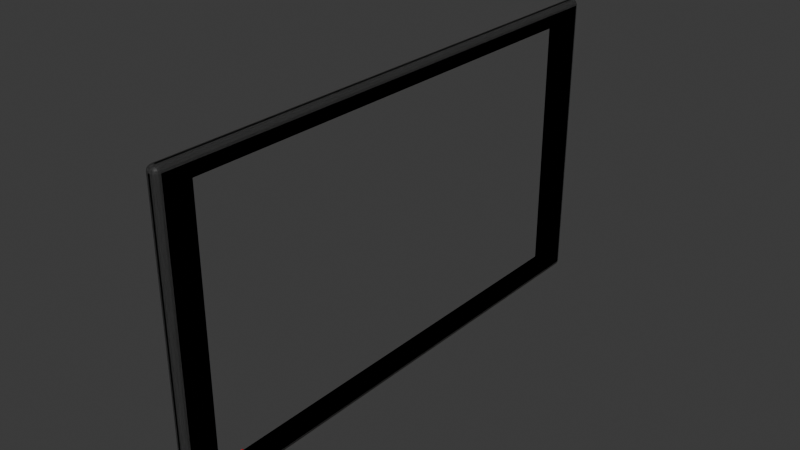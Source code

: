 # Source: computer_frame.blend  (saved by Blender 4.4.32; exported with 4.5.12 LTS)
import bpy
from mathutils import Matrix  # noqa: F401  (used for matrix-valued properties, if any)

bpy.ops.wm.read_factory_settings(use_empty=True)
scene = bpy.context.scene
scene.name = 'Scene'

# ---- collections
col_collection = bpy.data.collections.new('Collection'); scene.collection.children.link(col_collection)

# ---- materials (node trees are filled in below, after node groups)
mat_material_003 = bpy.data.materials.new('Material.003')
mat_material_002 = bpy.data.materials.new('Material.002')
mat_material_001 = bpy.data.materials.new('Material.001')

# ---- material node trees
mat_material_003.use_nodes = True; mat_material_003.node_tree.nodes.clear()
_N = mat_material_003.node_tree.nodes; _L = mat_material_003.node_tree.links
n0 = _N.new('ShaderNodeBsdfPrincipled'); n0.name = 'Principled BSDF'; n0.location = (10, 300)
n0.inputs[0].default_value = (0.06667, 0.06667, 0.06667, 1.0)
n1 = _N.new('ShaderNodeOutputMaterial'); n1.name = 'Material Output'; n1.location = (300, 300)
_L.new(n0.outputs[0], n1.inputs[0])
n1.is_active_output = True
mat_material_002.use_nodes = True; mat_material_002.node_tree.nodes.clear()
_N = mat_material_002.node_tree.nodes; _L = mat_material_002.node_tree.links
n0 = _N.new('ShaderNodeBsdfPrincipled'); n0.name = 'Principled BSDF'; n0.location = (10, 300)
n0.inputs[0].default_value = (0.0, 0.0, 0.0, 1.0)
n1 = _N.new('ShaderNodeOutputMaterial'); n1.name = 'Material Output'; n1.location = (300, 300)
_L.new(n0.outputs[0], n1.inputs[0])
n1.is_active_output = True
mat_material_001.use_nodes = True; mat_material_001.node_tree.nodes.clear()
_N = mat_material_001.node_tree.nodes; _L = mat_material_001.node_tree.links
n0 = _N.new('ShaderNodeBsdfPrincipled'); n0.name = 'Principled BSDF'; n0.location = (10, 300)
n0.inputs[0].default_value = (0.8002, 0.0, 0.002413, 1.0)
n1 = _N.new('ShaderNodeOutputMaterial'); n1.name = 'Material Output'; n1.location = (300, 300)
_L.new(n0.outputs[0], n1.inputs[0])
n1.is_active_output = True

# ---- world
world_world = bpy.data.worlds.new('World'); scene.world = world_world
world_world.use_nodes = True; world_world.node_tree.nodes.clear()
_N = world_world.node_tree.nodes; _L = world_world.node_tree.links
n0 = _N.new('ShaderNodeOutputWorld'); n0.name = 'World Output'; n0.location = (300, 300)
n1 = _N.new('ShaderNodeBackground'); n1.name = 'Background'; n1.location = (10, 300)
n1.inputs[0].default_value = (0.05088, 0.05088, 0.05088, 1.0)
_L.new(n1.outputs[0], n0.inputs[0])
n0.is_active_output = True
world_world.color = (0.05088, 0.05088, 0.05088)
world_world.sun_shadow_jitter_overblur = 0.0

# ---- meshes
me_plane_004 = bpy.data.meshes.new('Plane.004')
me_plane_004.from_pydata([(0.01393, -3.95, 2.268), (0.01393, -4.033, 2.186), (0.09653, -3.95, 2.186), (0.01393, -3.982, 2.262), (0.01393, -4.009, 2.244), (0.04554, -3.95, 2.262), (0.04633, -3.983, 2.254), (0.04468, -4.004, 2.24), (0.06162, -3.998, 2.233), (0.04554, -4.027, 2.186), (0.07233, -4.009, 2.186), (0.01393, -4.027, 2.217), (0.04633, -4.019, 2.218), (0.06813, -4.004, 2.216), (0.09024, -3.95, 2.217), (0.07233, -3.95, 2.244), (0.09024, -3.982, 2.186), (0.08265, -3.983, 2.218), (0.06813, -3.981, 2.24), (0.01393, -4.033, -2.186), (0.01393, -3.95, -2.268), (0.09653, -3.95, -2.186), (0.01393, -4.027, -2.217), (0.01393, -4.009, -2.244), (0.04554, -4.027, -2.186), (0.04633, -4.019, -2.218), (0.04468, -4.004, -2.24), (0.06162, -3.998, -2.233), (0.04554, -3.95, -2.262), (0.07233, -3.95, -2.244), (0.01393, -3.982, -2.262), (0.04633, -3.983, -2.254), (0.06813, -3.981, -2.24), (0.09024, -3.982, -2.186), (0.07233, -4.009, -2.186), (0.09024, -3.95, -2.217), (0.08265, -3.983, -2.218), (0.06813, -4.004, -2.216), (0.01393, 3.95, 2.268), (0.09653, 3.95, 2.186), (0.01393, 4.033, 2.186), (0.04554, 3.95, 2.262), (0.07233, 3.95, 2.244), (0.01393, 3.982, 2.262), (0.04633, 3.983, 2.254), (0.06813, 3.981, 2.24), (0.06162, 3.998, 2.233), (0.09024, 3.982, 2.186), (0.07233, 4.009, 2.186), (0.09024, 3.95, 2.217), (0.08265, 3.983, 2.218), (0.06813, 4.004, 2.216), (0.01393, 4.027, 2.217), (0.01393, 4.009, 2.244), (0.04554, 4.027, 2.186), (0.04633, 4.019, 2.218), (0.04468, 4.004, 2.24), (0.01393, 3.95, -2.268), (0.01393, 4.033, -2.186), (0.09653, 3.95, -2.186), (0.01393, 3.982, -2.262), (0.01393, 4.009, -2.244), (0.04554, 3.95, -2.262), (0.04633, 3.983, -2.254), (0.04468, 4.004, -2.24), (0.06162, 3.998, -2.233), (0.04554, 4.027, -2.186), (0.07233, 4.009, -2.186), (0.01393, 4.027, -2.217), (0.04633, 4.019, -2.218), (0.06813, 4.004, -2.216), (0.09024, 3.95, -2.217), (0.07233, 3.95, -2.244), (0.09024, 3.982, -2.186), (0.08265, 3.983, -2.218), (0.06813, 3.981, -2.24), (-0.01393, -3.95, 2.268), (-0.09653, -3.95, 2.186), (-0.01393, -4.033, 2.186), (-0.04554, -3.95, 2.262), (-0.07233, -3.95, 2.244), (-0.01393, -3.982, 2.262), (-0.04633, -3.983, 2.254), (-0.06813, -3.981, 2.24), (-0.06162, -3.998, 2.233), (-0.09024, -3.982, 2.186), (-0.07233, -4.009, 2.186), (-0.09024, -3.95, 2.217), (-0.08265, -3.983, 2.218), (-0.06813, -4.004, 2.216), (-0.01393, -4.027, 2.217), (-0.01393, -4.009, 2.244), (-0.04554, -4.027, 2.186), (-0.04633, -4.019, 2.218), (-0.04468, -4.004, 2.24), (-0.01393, -4.033, -2.186), (-0.09653, -3.95, -2.186), (-0.01393, -3.95, -2.268), (-0.04554, -4.027, -2.186), (-0.07233, -4.009, -2.186), (-0.01393, -4.027, -2.217), (-0.04633, -4.019, -2.218), (-0.06813, -4.004, -2.216), (-0.06162, -3.998, -2.233), (-0.09024, -3.95, -2.217), (-0.07233, -3.95, -2.244), (-0.09024, -3.982, -2.186), (-0.08265, -3.983, -2.218), (-0.06813, -3.981, -2.24), (-0.01393, -3.982, -2.262), (-0.01393, -4.009, -2.244), (-0.04554, -3.95, -2.262), (-0.04633, -3.983, -2.254), (-0.04468, -4.004, -2.24), (-0.01393, 3.95, 2.268), (-0.01393, 4.033, 2.186), (-0.09653, 3.95, 2.186), (-0.01393, 3.982, 2.262), (-0.01393, 4.009, 2.244), (-0.04554, 3.95, 2.262), (-0.04633, 3.983, 2.254), (-0.04468, 4.004, 2.24), (-0.06162, 3.998, 2.233), (-0.04554, 4.027, 2.186), (-0.07233, 4.009, 2.186), (-0.01393, 4.027, 2.217), (-0.04633, 4.019, 2.218), (-0.06813, 4.004, 2.216), (-0.09024, 3.95, 2.217), (-0.07233, 3.95, 2.244), (-0.09024, 3.982, 2.186), (-0.08265, 3.983, 2.218), (-0.06813, 3.981, 2.24), (-0.01393, 3.95, -2.268), (-0.09653, 3.95, -2.186), (-0.01393, 4.033, -2.186), (-0.04554, 3.95, -2.262), (-0.07233, 3.95, -2.244), (-0.01393, 3.982, -2.262), (-0.04633, 3.983, -2.254), (-0.06813, 3.981, -2.24), (-0.06162, 3.998, -2.233), (-0.09024, 3.982, -2.186), (-0.07233, 4.009, -2.186), (-0.09024, 3.95, -2.217), (-0.08265, 3.983, -2.218), (-0.06813, 4.004, -2.216), (-0.01393, 4.027, -2.217), (-0.01393, 4.009, -2.244), (-0.04554, 4.027, -2.186), (-0.04633, 4.019, -2.218), (-0.04468, 4.004, -2.24), (0.09653, -3.556, -2.0), (0.09653, 3.556, -2.0), (0.09653, -3.556, 2.0), (0.09653, 3.556, 2.0), (-0.09653, -3.556, 2.0), (-0.09653, 3.556, 2.0), (-0.09653, -3.556, -2.0), (-0.09653, 3.556, -2.0)], [], [(19, 1, 78, 95), (2, 21, 59, 39, 155, 153, 152, 154), (155, 39, 2, 154), (57, 20, 97, 133), (40, 58, 135, 115), (158, 96, 77, 116, 134, 159, 157, 156), (134, 96, 158, 159), (0, 3, 6, 5), (3, 4, 7, 6), (5, 6, 18, 15), (6, 7, 8, 18), (1, 9, 12, 11), (9, 10, 13, 12), (11, 12, 7, 4), (12, 13, 8, 7), (2, 14, 17, 16), (14, 15, 18, 17), (16, 17, 13, 10), (17, 18, 8, 13), (19, 22, 25, 24), (22, 23, 26, 25), (24, 25, 37, 34), (25, 26, 27, 37), (20, 28, 31, 30), (28, 29, 32, 31), (30, 31, 26, 23), (31, 32, 27, 26), (21, 33, 36, 35), (33, 34, 37, 36), (35, 36, 32, 29), (36, 37, 27, 32), (38, 41, 44, 43), (41, 42, 45, 44), (43, 44, 56, 53), (44, 45, 46, 56), (39, 47, 50, 49), (47, 48, 51, 50), (49, 50, 45, 42), (50, 51, 46, 45), (40, 52, 55, 54), (52, 53, 56, 55), (54, 55, 51, 48), (55, 56, 46, 51), (57, 60, 63, 62), (60, 61, 64, 63), (62, 63, 75, 72), (63, 64, 65, 75), (58, 66, 69, 68), (66, 67, 70, 69), (68, 69, 64, 61), (69, 70, 65, 64), (59, 71, 74, 73), (71, 72, 75, 74), (73, 74, 70, 67), (74, 75, 65, 70), (76, 79, 82, 81), (79, 80, 83, 82), (81, 82, 94, 91), (82, 83, 84, 94), (77, 85, 88, 87), (85, 86, 89, 88), (87, 88, 83, 80), (88, 89, 84, 83), (78, 90, 93, 92), (90, 91, 94, 93), (92, 93, 89, 86), (93, 94, 84, 89), (95, 98, 101, 100), (98, 99, 102, 101), (100, 101, 113, 110), (101, 102, 103, 113), (96, 104, 107, 106), (104, 105, 108, 107), (106, 107, 102, 99), (107, 108, 103, 102), (97, 109, 112, 111), (109, 110, 113, 112), (111, 112, 108, 105), (112, 113, 103, 108), (114, 117, 120, 119), (117, 118, 121, 120), (119, 120, 132, 129), (120, 121, 122, 132), (115, 123, 126, 125), (123, 124, 127, 126), (125, 126, 121, 118), (126, 127, 122, 121), (116, 128, 131, 130), (128, 129, 132, 131), (130, 131, 127, 124), (131, 132, 122, 127), (133, 136, 139, 138), (136, 137, 140, 139), (138, 139, 151, 148), (139, 140, 141, 151), (134, 142, 145, 144), (142, 143, 146, 145), (144, 145, 140, 137), (145, 146, 141, 140), (135, 147, 150, 149), (147, 148, 151, 150), (149, 150, 146, 143), (150, 151, 141, 146), (38, 0, 5, 41), (41, 5, 15, 42), (42, 15, 14, 49), (49, 14, 2, 39), (1, 19, 24, 9), (9, 24, 34, 10), (10, 34, 33, 16), (16, 33, 21, 2), (20, 57, 62, 28), (28, 62, 72, 29), (29, 72, 71, 35), (35, 71, 59, 21), (58, 40, 54, 66), (66, 54, 48, 67), (67, 48, 47, 73), (73, 47, 39, 59), (116, 77, 87, 128), (128, 87, 80, 129), (129, 80, 79, 119), (119, 79, 76, 114), (77, 96, 106, 85), (85, 106, 99, 86), (86, 99, 98, 92), (92, 98, 95, 78), (96, 134, 144, 104), (104, 144, 137, 105), (105, 137, 136, 111), (111, 136, 133, 97), (134, 116, 130, 142), (142, 130, 124, 143), (143, 124, 123, 149), (149, 123, 115, 135), (0, 76, 81, 3), (3, 81, 91, 4), (4, 91, 90, 11), (11, 90, 78, 1), (19, 95, 100, 22), (22, 100, 110, 23), (23, 110, 109, 30), (30, 109, 97, 20), (40, 115, 125, 52), (52, 125, 118, 53), (53, 118, 117, 43), (43, 117, 114, 38), (57, 133, 138, 60), (60, 138, 148, 61), (61, 148, 147, 68), (68, 147, 135, 58), (0, 38, 114, 76), (157, 155, 154, 156), (156, 154, 152, 158), (158, 152, 153, 159), (153, 155, 157, 159)])
_uv = me_plane_004.uv_layers.new(name='UVMap')
_uv.uv.foreach_set('vector', [0.9818, 0.0, 0.01821, 0.0, 0.01821, 0.0, 0.9818, 0.0, 0.01821, 0.01024, 0.9818, 0.01024, 0.9818, 0.9898, 0.01821, 0.9898, 0.05912, 0.9409, 0.9409, 0.9409, 0.9409, 0.05912, 0.05912, 0.05912, 0.05912, 0.9409, 0.01821, 0.9898, 0.01821, 0.01024, 0.05912, 0.05912, 1.0, 0.9898, 1.0, 0.01024, 1.0, 0.01024, 1.0, 0.9898, 0.01821, 1.0, 0.9818, 1.0, 0.9818, 1.0, 0.01821, 1.0, 0.9409, 0.05912, 0.9818, 0.01024, 0.01821, 0.01024, 0.01821, 0.9898, 0.9818, 0.9898, 0.9409, 0.9409, 0.05912, 0.9409, 0.05912, 0.05912, 0.9818, 0.9898, 0.9818, 0.01024, 0.9409, 0.05912, 0.9409, 0.9409, 0.0, 0.01024, 0.0, 0.006322, 0.0, 0.006224, 0.0, 0.01024, 0.0, 0.006322, 0.0, 0.0, 0.0, 0.0, 0.0, 0.006224, 0.0, 0.01024, 0.0, 0.006224, 0.0, 0.006428, 0.0, 0.01024, 0.0, 0.006224, 0.0, 0.0, 0.002565, 0.001443, 0.0, 0.006428, 0.01821, 0.0, 0.01821, 0.0, 0.01107, 0.0, 0.01124, 0.0, 0.01821, 0.0, 0.01821, 0.0, 0.01143, 0.0, 0.01107, 0.0, 0.01124, 0.0, 0.01107, 0.0, 0.0, 0.0, 0.0, 0.0, 0.01107, 0.0, 0.01143, 0.0, 0.002565, 0.001443, 0.0, 0.0, 0.01821, 0.01024, 0.01124, 0.01024, 0.01107, 0.006224, 0.01821, 0.006322, 0.01124, 0.01024, 0.0, 0.01024, 0.0, 0.006428, 0.01107, 0.006224, 0.01821, 0.006322, 0.01107, 0.006224, 0.01143, 0.0, 0.01821, 0.0, 0.01107, 0.006224, 0.0, 0.006428, 0.002565, 0.001443, 0.01143, 0.0, 0.9818, 0.0, 0.9888, 0.0, 0.9889, 0.0, 0.9818, 0.0, 0.9888, 0.0, 1.0, 0.0, 1.0, 0.0, 0.9889, 0.0, 0.9818, 0.0, 0.9889, 0.0, 0.9886, 0.0, 0.9818, 0.0, 0.9889, 0.0, 1.0, 0.0, 0.9974, 0.001443, 0.9886, 0.0, 1.0, 0.01024, 1.0, 0.01024, 1.0, 0.006224, 1.0, 0.006322, 1.0, 0.01024, 1.0, 0.01024, 1.0, 0.006428, 1.0, 0.006224, 1.0, 0.006322, 1.0, 0.006224, 1.0, 0.0, 1.0, 0.0, 1.0, 0.006224, 1.0, 0.006428, 0.9974, 0.001443, 1.0, 0.0, 0.9818, 0.01024, 0.9818, 0.006322, 0.9889, 0.006224, 0.9888, 0.01024, 0.9818, 0.006322, 0.9818, 0.0, 0.9886, 0.0, 0.9889, 0.006224, 0.9888, 0.01024, 0.9889, 0.006224, 1.0, 0.006428, 1.0, 0.01024, 0.9889, 0.006224, 0.9886, 0.0, 0.9974, 0.001443, 1.0, 0.006428, 0.0, 0.9898, 0.0, 0.9898, 0.0, 0.9938, 0.0, 0.9937, 0.0, 0.9898, 0.0, 0.9898, 0.0, 0.9936, 0.0, 0.9938, 0.0, 0.9937, 0.0, 0.9938, 0.0, 1.0, 0.0, 1.0, 0.0, 0.9938, 0.0, 0.9936, 0.002565, 0.9986, 0.0, 1.0, 0.01821, 0.9898, 0.01821, 0.9937, 0.01107, 0.9938, 0.01124, 0.9898, 0.01821, 0.9937, 0.01821, 1.0, 0.01143, 1.0, 0.01107, 0.9938, 0.01124, 0.9898, 0.01107, 0.9938, 0.0, 0.9936, 0.0, 0.9898, 0.01107, 0.9938, 0.01143, 1.0, 0.002565, 0.9986, 0.0, 0.9936, 0.01821, 1.0, 0.01124, 1.0, 0.01107, 1.0, 0.01821, 1.0, 0.01124, 1.0, 0.0, 1.0, 0.0, 1.0, 0.01107, 1.0, 0.01821, 1.0, 0.01107, 1.0, 0.01143, 1.0, 0.01821, 1.0, 0.01107, 1.0, 0.0, 1.0, 0.002565, 0.9986, 0.01143, 1.0, 1.0, 0.9898, 1.0, 0.9937, 1.0, 0.9938, 1.0, 0.9898, 1.0, 0.9937, 1.0, 1.0, 1.0, 1.0, 1.0, 0.9938, 1.0, 0.9898, 1.0, 0.9938, 1.0, 0.9936, 1.0, 0.9898, 1.0, 0.9938, 1.0, 1.0, 0.9974, 0.9986, 1.0, 0.9936, 0.9818, 1.0, 0.9818, 1.0, 0.9889, 1.0, 0.9888, 1.0, 0.9818, 1.0, 0.9818, 1.0, 0.9886, 1.0, 0.9889, 1.0, 0.9888, 1.0, 0.9889, 1.0, 1.0, 1.0, 1.0, 1.0, 0.9889, 1.0, 0.9886, 1.0, 0.9974, 0.9986, 1.0, 1.0, 0.9818, 0.9898, 0.9888, 0.9898, 0.9889, 0.9938, 0.9818, 0.9937, 0.9888, 0.9898, 1.0, 0.9898, 1.0, 0.9936, 0.9889, 0.9938, 0.9818, 0.9937, 0.9889, 0.9938, 0.9886, 1.0, 0.9818, 1.0, 0.9889, 0.9938, 1.0, 0.9936, 0.9974, 0.9986, 0.9886, 1.0, 0.0, 0.01024, 0.0, 0.01024, 0.0, 0.006224, 0.0, 0.006322, 0.0, 0.01024, 0.0, 0.01024, 0.0, 0.006428, 0.0, 0.006224, 0.0, 0.006322, 0.0, 0.006224, 0.0, 0.0, 0.0, 0.0, 0.0, 0.006224, 0.0, 0.006428, 0.002565, 0.001443, 0.0, 0.0, 0.01821, 0.01024, 0.01821, 0.006322, 0.01107, 0.006224, 0.01124, 0.01024, 0.01821, 0.006322, 0.01821, 0.0, 0.01143, 0.0, 0.01107, 0.006224, 0.01124, 0.01024, 0.01107, 0.006224, 0.0, 0.006428, 0.0, 0.01024, 0.01107, 0.006224, 0.01143, 0.0, 0.002565, 0.001443, 0.0, 0.006428, 0.01821, 0.0, 0.01124, 0.0, 0.01107, 0.0, 0.01821, 0.0, 0.01124, 0.0, 0.0, 0.0, 0.0, 0.0, 0.01107, 0.0, 0.01821, 0.0, 0.01107, 0.0, 0.01143, 0.0, 0.01821, 0.0, 0.01107, 0.0, 0.0, 0.0, 0.002565, 0.001443, 0.01143, 0.0, 0.9818, 0.0, 0.9818, 0.0, 0.9889, 0.0, 0.9888, 0.0, 0.9818, 0.0, 0.9818, 0.0, 0.9886, 0.0, 0.9889, 0.0, 0.9888, 0.0, 0.9889, 0.0, 1.0, 0.0, 1.0, 0.0, 0.9889, 0.0, 0.9886, 0.0, 0.9974, 0.001443, 1.0, 0.0, 0.9818, 0.01024, 0.9888, 0.01024, 0.9889, 0.006224, 0.9818, 0.006322, 0.9888, 0.01024, 1.0, 0.01024, 1.0, 0.006428, 0.9889, 0.006224, 0.9818, 0.006322, 0.9889, 0.006224, 0.9886, 0.0, 0.9818, 0.0, 0.9889, 0.006224, 1.0, 0.006428, 0.9974, 0.001443, 0.9886, 0.0, 1.0, 0.01024, 1.0, 0.006322, 1.0, 0.006224, 1.0, 0.01024, 1.0, 0.006322, 1.0, 0.0, 1.0, 0.0, 1.0, 0.006224, 1.0, 0.01024, 1.0, 0.006224, 1.0, 0.006428, 1.0, 0.01024, 1.0, 0.006224, 1.0, 0.0, 0.9974, 0.001443, 1.0, 0.006428, 0.0, 0.9898, 0.0, 0.9937, 0.0, 0.9938, 0.0, 0.9898, 0.0, 0.9937, 0.0, 1.0, 0.0, 1.0, 0.0, 0.9938, 0.0, 0.9898, 0.0, 0.9938, 0.0, 0.9936, 0.0, 0.9898, 0.0, 0.9938, 0.0, 1.0, 0.002565, 0.9986, 0.0, 0.9936, 0.01821, 1.0, 0.01821, 1.0, 0.01107, 1.0, 0.01124, 1.0, 0.01821, 1.0, 0.01821, 1.0, 0.01143, 1.0, 0.01107, 1.0, 0.01124, 1.0, 0.01107, 1.0, 0.0, 1.0, 0.0, 1.0, 0.01107, 1.0, 0.01143, 1.0, 0.002565, 0.9986, 0.0, 1.0, 0.01821, 0.9898, 0.01124, 0.9898, 0.01107, 0.9938, 0.01821, 0.9937, 0.01124, 0.9898, 0.0, 0.9898, 0.0, 0.9936, 0.01107, 0.9938, 0.01821, 0.9937, 0.01107, 0.9938, 0.01143, 1.0, 0.01821, 1.0, 0.01107, 0.9938, 0.0, 0.9936, 0.002565, 0.9986, 0.01143, 1.0, 1.0, 0.9898, 1.0, 0.9898, 1.0, 0.9938, 1.0, 0.9937, 1.0, 0.9898, 1.0, 0.9898, 1.0, 0.9936, 1.0, 0.9938, 1.0, 0.9937, 1.0, 0.9938, 1.0, 1.0, 1.0, 1.0, 1.0, 0.9938, 1.0, 0.9936, 0.9974, 0.9986, 1.0, 1.0, 0.9818, 0.9898, 0.9818, 0.9937, 0.9889, 0.9938, 0.9888, 0.9898, 0.9818, 0.9937, 0.9818, 1.0, 0.9886, 1.0, 0.9889, 0.9938, 0.9888, 0.9898, 0.9889, 0.9938, 1.0, 0.9936, 1.0, 0.9898, 0.9889, 0.9938, 0.9886, 1.0, 0.9974, 0.9986, 1.0, 0.9936, 0.9818, 1.0, 0.9888, 1.0, 0.9889, 1.0, 0.9818, 1.0, 0.9888, 1.0, 1.0, 1.0, 1.0, 1.0, 0.9889, 1.0, 0.9818, 1.0, 0.9889, 1.0, 0.9886, 1.0, 0.9818, 1.0, 0.9889, 1.0, 1.0, 1.0, 0.9974, 0.9986, 0.9886, 1.0, 0.0, 0.9898, 0.0, 0.01024, 0.0, 0.01024, 0.0, 0.9898, 0.0, 0.9898, 0.0, 0.01024, 0.0, 0.01024, 0.0, 0.9898, 0.0, 0.9898, 0.0, 0.01024, 0.01124, 0.01024, 0.01124, 0.9898, 0.01124, 0.9898, 0.01124, 0.01024, 0.01821, 0.01024, 0.01821, 0.9898, 0.01821, 0.0, 0.9818, 0.0, 0.9818, 0.0, 0.01821, 0.0, 0.01821, 0.0, 0.9818, 0.0, 0.9818, 0.0, 0.01821, 0.0, 0.01821, 0.0, 0.9818, 0.0, 0.9818, 0.006322, 0.01821, 0.006322, 0.01821, 0.006322, 0.9818, 0.006322, 0.9818, 0.01024, 0.01821, 0.01024, 1.0, 0.01024, 1.0, 0.9898, 1.0, 0.9898, 1.0, 0.01024, 1.0, 0.01024, 1.0, 0.9898, 1.0, 0.9898, 1.0, 0.01024, 1.0, 0.01024, 1.0, 0.9898, 0.9888, 0.9898, 0.9888, 0.01024, 0.9888, 0.01024, 0.9888, 0.9898, 0.9818, 0.9898, 0.9818, 0.01024, 0.9818, 1.0, 0.01821, 1.0, 0.01821, 1.0, 0.9818, 1.0, 0.9818, 1.0, 0.01821, 1.0, 0.01821, 1.0, 0.9818, 1.0, 0.9818, 1.0, 0.01821, 1.0, 0.01821, 0.9937, 0.9818, 0.9937, 0.9818, 0.9937, 0.01821, 0.9937, 0.01821, 0.9898, 0.9818, 0.9898, 0.01821, 0.9898, 0.01821, 0.01024, 0.01124, 0.01024, 0.01124, 0.9898, 0.01124, 0.9898, 0.01124, 0.01024, 0.0, 0.01024, 0.0, 0.9898, 0.0, 0.9898, 0.0, 0.01024, 0.0, 0.01024, 0.0, 0.9898, 0.0, 0.9898, 0.0, 0.01024, 0.0, 0.01024, 0.0, 0.9898, 0.01821, 0.01024, 0.9818, 0.01024, 0.9818, 0.006322, 0.01821, 0.006322, 0.01821, 0.006322, 0.9818, 0.006322, 0.9818, 0.0, 0.01821, 0.0, 0.01821, 0.0, 0.9818, 0.0, 0.9818, 0.0, 0.01821, 0.0, 0.01821, 0.0, 0.9818, 0.0, 0.9818, 0.0, 0.01821, 0.0, 0.9818, 0.01024, 0.9818, 0.9898, 0.9888, 0.9898, 0.9888, 0.01024, 0.9888, 0.01024, 0.9888, 0.9898, 1.0, 0.9898, 1.0, 0.01024, 1.0, 0.01024, 1.0, 0.9898, 1.0, 0.9898, 1.0, 0.01024, 1.0, 0.01024, 1.0, 0.9898, 1.0, 0.9898, 1.0, 0.01024, 0.9818, 0.9898, 0.01821, 0.9898, 0.01821, 0.9937, 0.9818, 0.9937, 0.9818, 0.9937, 0.01821, 0.9937, 0.01821, 1.0, 0.9818, 1.0, 0.9818, 1.0, 0.01821, 1.0, 0.01821, 1.0, 0.9818, 1.0, 0.9818, 1.0, 0.01821, 1.0, 0.01821, 1.0, 0.9818, 1.0, 0.0, 0.01024, 0.0, 0.01024, 0.0, 0.006322, 0.0, 0.006322, 0.0, 0.006322, 0.0, 0.006322, 0.0, 0.0, 0.0, 0.0, 0.0, 0.0, 0.0, 0.0, 0.01124, 0.0, 0.01124, 0.0, 0.01124, 0.0, 0.01124, 0.0, 0.01821, 0.0, 0.01821, 0.0, 0.9818, 0.0, 0.9818, 0.0, 0.9888, 0.0, 0.9888, 0.0, 0.9888, 0.0, 0.9888, 0.0, 1.0, 0.0, 1.0, 0.0, 1.0, 0.0, 1.0, 0.0, 1.0, 0.006322, 1.0, 0.006322, 1.0, 0.006322, 1.0, 0.006322, 1.0, 0.01024, 1.0, 0.01024, 0.01821, 1.0, 0.01821, 1.0, 0.01124, 1.0, 0.01124, 1.0, 0.01124, 1.0, 0.01124, 1.0, 0.0, 1.0, 0.0, 1.0, 0.0, 1.0, 0.0, 1.0, 0.0, 0.9937, 0.0, 0.9937, 0.0, 0.9937, 0.0, 0.9937, 0.0, 0.9898, 0.0, 0.9898, 1.0, 0.9898, 1.0, 0.9898, 1.0, 0.9937, 1.0, 0.9937, 1.0, 0.9937, 1.0, 0.9937, 1.0, 1.0, 1.0, 1.0, 1.0, 1.0, 1.0, 1.0, 0.9888, 1.0, 0.9888, 1.0, 0.9888, 1.0, 0.9888, 1.0, 0.9818, 1.0, 0.9818, 1.0, 0.0, 0.01024, 0.0, 0.9898, 0.0, 0.9898, 0.0, 0.01024, 0.0, 1.0, 0.0, 1.0, 0.0, 0.0, 0.0, 0.0, 0.0, 0.0, 0.0, 0.0, 1.0, 0.0, 1.0, 0.0, 1.0, 0.0, 1.0, 0.0, 1.0, 1.0, 1.0, 1.0, 1.0, 1.0, 0.0, 1.0, 0.0, 1.0, 1.0, 1.0])
me_plane_004.materials.append(mat_material_003)
me_plane_004.update()
me_cylinder = bpy.data.meshes.new('Cylinder')
me_cylinder.from_pydata([(0.0, 1.0, -1.0), (0.0, 1.0, 1.0), (0.1951, 0.9808, -1.0), (0.1951, 0.9808, 1.0), (0.3827, 0.9239, -1.0), (0.3827, 0.9239, 1.0), (0.5556, 0.8315, -1.0), (0.5556, 0.8315, 1.0), (0.7071, 0.7071, -1.0), (0.7071, 0.7071, 1.0), (0.8315, 0.5556, -1.0), (0.8315, 0.5556, 1.0), (0.9239, 0.3827, -1.0), (0.9239, 0.3827, 1.0), (0.9808, 0.1951, -1.0), (0.9808, 0.1951, 1.0), (1.0, 0.0, -1.0), (1.0, 0.0, 1.0), (0.9808, -0.1951, -1.0), (0.9808, -0.1951, 1.0), (0.9239, -0.3827, -1.0), (0.9239, -0.3827, 1.0), (0.8315, -0.5556, -1.0), (0.8315, -0.5556, 1.0), (0.7071, -0.7071, -1.0), (0.7071, -0.7071, 1.0), (0.5556, -0.8315, -1.0), (0.5556, -0.8315, 1.0), (0.3827, -0.9239, -1.0), (0.3827, -0.9239, 1.0), (0.1951, -0.9808, -1.0), (0.1951, -0.9808, 1.0), (0.0, -1.0, -1.0), (0.0, -1.0, 1.0), (-0.1951, -0.9808, -1.0), (-0.1951, -0.9808, 1.0), (-0.3827, -0.9239, -1.0), (-0.3827, -0.9239, 1.0), (-0.5556, -0.8315, -1.0), (-0.5556, -0.8315, 1.0), (-0.7071, -0.7071, -1.0), (-0.7071, -0.7071, 1.0), (-0.8315, -0.5556, -1.0), (-0.8315, -0.5556, 1.0), (-0.9239, -0.3827, -1.0), (-0.9239, -0.3827, 1.0), (-0.9808, -0.1951, -1.0), (-0.9808, -0.1951, 1.0), (-1.0, 0.0, -1.0), (-1.0, 0.0, 1.0), (-0.9808, 0.1951, -1.0), (-0.9808, 0.1951, 1.0), (-0.9239, 0.3827, -1.0), (-0.9239, 0.3827, 1.0), (-0.8315, 0.5556, -1.0), (-0.8315, 0.5556, 1.0), (-0.7071, 0.7071, -1.0), (-0.7071, 0.7071, 1.0), (-0.5556, 0.8315, -1.0), (-0.5556, 0.8315, 1.0), (-0.3827, 0.9239, -1.0), (-0.3827, 0.9239, 1.0), (-0.1951, 0.9808, -1.0), (-0.1951, 0.9808, 1.0)], [], [(0, 1, 3, 2), (2, 3, 5, 4), (4, 5, 7, 6), (6, 7, 9, 8), (8, 9, 11, 10), (10, 11, 13, 12), (12, 13, 15, 14), (14, 15, 17, 16), (16, 17, 19, 18), (18, 19, 21, 20), (20, 21, 23, 22), (22, 23, 25, 24), (24, 25, 27, 26), (26, 27, 29, 28), (28, 29, 31, 30), (30, 31, 33, 32), (32, 33, 35, 34), (34, 35, 37, 36), (36, 37, 39, 38), (38, 39, 41, 40), (40, 41, 43, 42), (42, 43, 45, 44), (44, 45, 47, 46), (46, 47, 49, 48), (48, 49, 51, 50), (50, 51, 53, 52), (52, 53, 55, 54), (54, 55, 57, 56), (56, 57, 59, 58), (58, 59, 61, 60), (3, 1, 63, 61, 59, 57, 55, 53, 51, 49, 47, 45, 43, 41, 39, 37, 35, 33, 31, 29, 27, 25, 23, 21, 19, 17, 15, 13, 11, 9, 7, 5), (60, 61, 63, 62), (62, 63, 1, 0), (0, 2, 4, 6, 8, 10, 12, 14, 16, 18, 20, 22, 24, 26, 28, 30, 32, 34, 36, 38, 40, 42, 44, 46, 48, 50, 52, 54, 56, 58, 60, 62)])
_uv = me_cylinder.uv_layers.new(name='UVMap')
_uv.uv.foreach_set('vector', [1.0, 0.5, 1.0, 1.0, 0.9688, 1.0, 0.9688, 0.5, 0.9688, 0.5, 0.9688, 1.0, 0.9375, 1.0, 0.9375, 0.5, 0.9375, 0.5, 0.9375, 1.0, 0.9062, 1.0, 0.9062, 0.5, 0.9062, 0.5, 0.9062, 1.0, 0.875, 1.0, 0.875, 0.5, 0.875, 0.5, 0.875, 1.0, 0.8438, 1.0, 0.8438, 0.5, 0.8438, 0.5, 0.8438, 1.0, 0.8125, 1.0, 0.8125, 0.5, 0.8125, 0.5, 0.8125, 1.0, 0.7812, 1.0, 0.7812, 0.5, 0.7812, 0.5, 0.7812, 1.0, 0.75, 1.0, 0.75, 0.5, 0.75, 0.5, 0.75, 1.0, 0.7188, 1.0, 0.7188, 0.5, 0.7188, 0.5, 0.7188, 1.0, 0.6875, 1.0, 0.6875, 0.5, 0.6875, 0.5, 0.6875, 1.0, 0.6562, 1.0, 0.6562, 0.5, 0.6562, 0.5, 0.6562, 1.0, 0.625, 1.0, 0.625, 0.5, 0.625, 0.5, 0.625, 1.0, 0.5938, 1.0, 0.5938, 0.5, 0.5938, 0.5, 0.5938, 1.0, 0.5625, 1.0, 0.5625, 0.5, 0.5625, 0.5, 0.5625, 1.0, 0.5312, 1.0, 0.5312, 0.5, 0.5312, 0.5, 0.5312, 1.0, 0.5, 1.0, 0.5, 0.5, 0.5, 0.5, 0.5, 1.0, 0.4688, 1.0, 0.4688, 0.5, 0.4688, 0.5, 0.4688, 1.0, 0.4375, 1.0, 0.4375, 0.5, 0.4375, 0.5, 0.4375, 1.0, 0.4062, 1.0, 0.4062, 0.5, 0.4062, 0.5, 0.4062, 1.0, 0.375, 1.0, 0.375, 0.5, 0.375, 0.5, 0.375, 1.0, 0.3438, 1.0, 0.3438, 0.5, 0.3438, 0.5, 0.3438, 1.0, 0.3125, 1.0, 0.3125, 0.5, 0.3125, 0.5, 0.3125, 1.0, 0.2812, 1.0, 0.2812, 0.5, 0.2812, 0.5, 0.2812, 1.0, 0.25, 1.0, 0.25, 0.5, 0.25, 0.5, 0.25, 1.0, 0.2188, 1.0, 0.2188, 0.5, 0.2188, 0.5, 0.2188, 1.0, 0.1875, 1.0, 0.1875, 0.5, 0.1875, 0.5, 0.1875, 1.0, 0.1562, 1.0, 0.1562, 0.5, 0.1562, 0.5, 0.1562, 1.0, 0.125, 1.0, 0.125, 0.5, 0.125, 0.5, 0.125, 1.0, 0.09375, 1.0, 0.09375, 0.5, 0.09375, 0.5, 0.09375, 1.0, 0.0625, 1.0, 0.0625, 0.5, 0.2968, 0.4854, 0.25, 0.49, 0.2032, 0.4854, 0.1582, 0.4717, 0.1167, 0.4496, 0.08029, 0.4197, 0.05045, 0.3833, 0.02827, 0.3418, 0.01461, 0.2968, 0.01, 0.25, 0.01461, 0.2032, 0.02827, 0.1582, 0.05045, 0.1167, 0.08029, 0.08029, 0.1167, 0.05045, 0.1582, 0.02827, 0.2032, 0.01461, 0.25, 0.01, 0.2968, 0.01461, 0.3418, 0.02827, 0.3833, 0.05045, 0.4197, 0.08029, 0.4496, 0.1167, 0.4717, 0.1582, 0.4854, 0.2032, 0.49, 0.25, 0.4854, 0.2968, 0.4717, 0.3418, 0.4496, 0.3833, 0.4197, 0.4197, 0.3833, 0.4496, 0.3418, 0.4717, 0.0625, 0.5, 0.0625, 1.0, 0.03125, 1.0, 0.03125, 0.5, 0.03125, 0.5, 0.03125, 1.0, 0.0, 1.0, 0.0, 0.5, 0.75, 0.49, 0.7968, 0.4854, 0.8418, 0.4717, 0.8833, 0.4496, 0.9197, 0.4197, 0.9496, 0.3833, 0.9717, 0.3418, 0.9854, 0.2968, 0.99, 0.25, 0.9854, 0.2032, 0.9717, 0.1582, 0.9496, 0.1167, 0.9197, 0.08029, 0.8833, 0.05045, 0.8418, 0.02827, 0.7968, 0.01461, 0.75, 0.01, 0.7032, 0.01461, 0.6582, 0.02827, 0.6167, 0.05045, 0.5803, 0.08029, 0.5504, 0.1167, 0.5283, 0.1582, 0.5146, 0.2032, 0.51, 0.25, 0.5146, 0.2968, 0.5283, 0.3418, 0.5504, 0.3833, 0.5803, 0.4197, 0.6167, 0.4496, 0.6582, 0.4717, 0.7032, 0.4854])
me_cylinder.materials.append(mat_material_002)
me_cylinder.update()
me_cylinder_001 = bpy.data.meshes.new('Cylinder.001')
me_cylinder_001.from_pydata([(0.0, 1.0, -1.0), (0.0, 1.0, 1.0), (0.1951, 0.9808, -1.0), (0.1951, 0.9808, 1.0), (0.3827, 0.9239, -1.0), (0.3827, 0.9239, 1.0), (0.5556, 0.8315, -1.0), (0.5556, 0.8315, 1.0), (0.7071, 0.7071, -1.0), (0.7071, 0.7071, 1.0), (0.8315, 0.5556, -1.0), (0.8315, 0.5556, 1.0), (0.9239, 0.3827, -1.0), (0.9239, 0.3827, 1.0), (0.9808, 0.1951, -1.0), (0.9808, 0.1951, 1.0), (1.0, 0.0, -1.0), (1.0, 0.0, 1.0), (0.9808, -0.1951, -1.0), (0.9808, -0.1951, 1.0), (0.9239, -0.3827, -1.0), (0.9239, -0.3827, 1.0), (0.8315, -0.5556, -1.0), (0.8315, -0.5556, 1.0), (0.7071, -0.7071, -1.0), (0.7071, -0.7071, 1.0), (0.5556, -0.8315, -1.0), (0.5556, -0.8315, 1.0), (0.3827, -0.9239, -1.0), (0.3827, -0.9239, 1.0), (0.1951, -0.9808, -1.0), (0.1951, -0.9808, 1.0), (0.0, -1.0, -1.0), (0.0, -1.0, 1.0), (-0.1951, -0.9808, -1.0), (-0.1951, -0.9808, 1.0), (-0.3827, -0.9239, -1.0), (-0.3827, -0.9239, 1.0), (-0.5556, -0.8315, -1.0), (-0.5556, -0.8315, 1.0), (-0.7071, -0.7071, -1.0), (-0.7071, -0.7071, 1.0), (-0.8315, -0.5556, -1.0), (-0.8315, -0.5556, 1.0), (-0.9239, -0.3827, -1.0), (-0.9239, -0.3827, 1.0), (-0.9808, -0.1951, -1.0), (-0.9808, -0.1951, 1.0), (-1.0, 0.0, -1.0), (-1.0, 0.0, 1.0), (-0.9808, 0.1951, -1.0), (-0.9808, 0.1951, 1.0), (-0.9239, 0.3827, -1.0), (-0.9239, 0.3827, 1.0), (-0.8315, 0.5556, -1.0), (-0.8315, 0.5556, 1.0), (-0.7071, 0.7071, -1.0), (-0.7071, 0.7071, 1.0), (-0.5556, 0.8315, -1.0), (-0.5556, 0.8315, 1.0), (-0.3827, 0.9239, -1.0), (-0.3827, 0.9239, 1.0), (-0.1951, 0.9808, -1.0), (-0.1951, 0.9808, 1.0), (0.0, 5.0, -1.0), (0.0, 5.0, 1.0), (0.1951, 4.981, -1.0), (0.1951, 4.981, 1.0), (0.3827, 4.924, -1.0), (0.3827, 4.924, 1.0), (0.5556, 4.831, -1.0), (0.5556, 4.831, 1.0), (0.7071, 4.707, -1.0), (0.7071, 4.707, 1.0), (0.8315, 4.556, -1.0), (0.8315, 4.556, 1.0), (0.9239, 4.383, -1.0), (0.9239, 4.383, 1.0), (0.9808, 4.195, -1.0), (0.9808, 4.195, 1.0), (1.0, 4.0, -1.0), (1.0, 4.0, 1.0), (0.9808, 3.805, -1.0), (0.9808, 3.805, 1.0), (0.9239, 3.617, -1.0), (0.9239, 3.617, 1.0), (0.8315, 3.444, -1.0), (0.8315, 3.444, 1.0), (0.7071, 3.293, -1.0), (0.7071, 3.293, 1.0), (0.5556, 3.169, -1.0), (0.5556, 3.169, 1.0), (0.3827, 3.076, -1.0), (0.3827, 3.076, 1.0), (0.1951, 3.019, -1.0), (0.1951, 3.019, 1.0), (0.0, 3.0, -1.0), (0.0, 3.0, 1.0), (-0.1951, 3.019, -1.0), (-0.1951, 3.019, 1.0), (-0.3827, 3.076, -1.0), (-0.3827, 3.076, 1.0), (-0.5556, 3.169, -1.0), (-0.5556, 3.169, 1.0), (-0.7071, 3.293, -1.0), (-0.7071, 3.293, 1.0), (-0.8315, 3.444, -1.0), (-0.8315, 3.444, 1.0), (-0.9239, 3.617, -1.0), (-0.9239, 3.617, 1.0), (-0.9808, 3.805, -1.0), (-0.9808, 3.805, 1.0), (-1.0, 4.0, -1.0), (-1.0, 4.0, 1.0), (-0.9808, 4.195, -1.0), (-0.9808, 4.195, 1.0), (-0.9239, 4.383, -1.0), (-0.9239, 4.383, 1.0), (-0.8315, 4.556, -1.0), (-0.8315, 4.556, 1.0), (-0.7071, 4.707, -1.0), (-0.7071, 4.707, 1.0), (-0.5556, 4.831, -1.0), (-0.5556, 4.831, 1.0), (-0.3827, 4.924, -1.0), (-0.3827, 4.924, 1.0), (-0.1951, 4.981, -1.0), (-0.1951, 4.981, 1.0), (0.0, 9.0, -1.0), (0.0, 9.0, 1.0), (0.1951, 8.981, -1.0), (0.1951, 8.981, 1.0), (0.3827, 8.924, -1.0), (0.3827, 8.924, 1.0), (0.5556, 8.831, -1.0), (0.5556, 8.831, 1.0), (0.7071, 8.707, -1.0), (0.7071, 8.707, 1.0), (0.8315, 8.556, -1.0), (0.8315, 8.556, 1.0), (0.9239, 8.383, -1.0), (0.9239, 8.383, 1.0), (0.9808, 8.195, -1.0), (0.9808, 8.195, 1.0), (1.0, 8.0, -1.0), (1.0, 8.0, 1.0), (0.9808, 7.805, -1.0), (0.9808, 7.805, 1.0), (0.9239, 7.617, -1.0), (0.9239, 7.617, 1.0), (0.8315, 7.444, -1.0), (0.8315, 7.444, 1.0), (0.7071, 7.293, -1.0), (0.7071, 7.293, 1.0), (0.5556, 7.169, -1.0), (0.5556, 7.169, 1.0), (0.3827, 7.076, -1.0), (0.3827, 7.076, 1.0), (0.1951, 7.019, -1.0), (0.1951, 7.019, 1.0), (0.0, 7.0, -1.0), (0.0, 7.0, 1.0), (-0.1951, 7.019, -1.0), (-0.1951, 7.019, 1.0), (-0.3827, 7.076, -1.0), (-0.3827, 7.076, 1.0), (-0.5556, 7.169, -1.0), (-0.5556, 7.169, 1.0), (-0.7071, 7.293, -1.0), (-0.7071, 7.293, 1.0), (-0.8315, 7.444, -1.0), (-0.8315, 7.444, 1.0), (-0.9239, 7.617, -1.0), (-0.9239, 7.617, 1.0), (-0.9808, 7.805, -1.0), (-0.9808, 7.805, 1.0), (-1.0, 8.0, -1.0), (-1.0, 8.0, 1.0), (-0.9808, 8.195, -1.0), (-0.9808, 8.195, 1.0), (-0.9239, 8.383, -1.0), (-0.9239, 8.383, 1.0), (-0.8315, 8.556, -1.0), (-0.8315, 8.556, 1.0), (-0.7071, 8.707, -1.0), (-0.7071, 8.707, 1.0), (-0.5556, 8.831, -1.0), (-0.5556, 8.831, 1.0), (-0.3827, 8.924, -1.0), (-0.3827, 8.924, 1.0), (-0.1951, 8.981, -1.0), (-0.1951, 8.981, 1.0), (0.0, 13.0, -1.0), (0.0, 13.0, 1.0), (0.1951, 12.98, -1.0), (0.1951, 12.98, 1.0), (0.3827, 12.92, -1.0), (0.3827, 12.92, 1.0), (0.5556, 12.83, -1.0), (0.5556, 12.83, 1.0), (0.7071, 12.71, -1.0), (0.7071, 12.71, 1.0), (0.8315, 12.56, -1.0), (0.8315, 12.56, 1.0), (0.9239, 12.38, -1.0), (0.9239, 12.38, 1.0), (0.9808, 12.2, -1.0), (0.9808, 12.2, 1.0), (1.0, 12.0, -1.0), (1.0, 12.0, 1.0), (0.9808, 11.8, -1.0), (0.9808, 11.8, 1.0), (0.9239, 11.62, -1.0), (0.9239, 11.62, 1.0), (0.8315, 11.44, -1.0), (0.8315, 11.44, 1.0), (0.7071, 11.29, -1.0), (0.7071, 11.29, 1.0), (0.5556, 11.17, -1.0), (0.5556, 11.17, 1.0), (0.3827, 11.08, -1.0), (0.3827, 11.08, 1.0), (0.1951, 11.02, -1.0), (0.1951, 11.02, 1.0), (0.0, 11.0, -1.0), (0.0, 11.0, 1.0), (-0.1951, 11.02, -1.0), (-0.1951, 11.02, 1.0), (-0.3827, 11.08, -1.0), (-0.3827, 11.08, 1.0), (-0.5556, 11.17, -1.0), (-0.5556, 11.17, 1.0), (-0.7071, 11.29, -1.0), (-0.7071, 11.29, 1.0), (-0.8315, 11.44, -1.0), (-0.8315, 11.44, 1.0), (-0.9239, 11.62, -1.0), (-0.9239, 11.62, 1.0), (-0.9808, 11.8, -1.0), (-0.9808, 11.8, 1.0), (-1.0, 12.0, -1.0), (-1.0, 12.0, 1.0), (-0.9808, 12.2, -1.0), (-0.9808, 12.2, 1.0), (-0.9239, 12.38, -1.0), (-0.9239, 12.38, 1.0), (-0.8315, 12.56, -1.0), (-0.8315, 12.56, 1.0), (-0.7071, 12.71, -1.0), (-0.7071, 12.71, 1.0), (-0.5556, 12.83, -1.0), (-0.5556, 12.83, 1.0), (-0.3827, 12.92, -1.0), (-0.3827, 12.92, 1.0), (-0.1951, 12.98, -1.0), (-0.1951, 12.98, 1.0)], [], [(0, 1, 3, 2), (2, 3, 5, 4), (4, 5, 7, 6), (6, 7, 9, 8), (8, 9, 11, 10), (10, 11, 13, 12), (12, 13, 15, 14), (14, 15, 17, 16), (16, 17, 19, 18), (18, 19, 21, 20), (20, 21, 23, 22), (22, 23, 25, 24), (24, 25, 27, 26), (26, 27, 29, 28), (28, 29, 31, 30), (30, 31, 33, 32), (32, 33, 35, 34), (34, 35, 37, 36), (36, 37, 39, 38), (38, 39, 41, 40), (40, 41, 43, 42), (42, 43, 45, 44), (44, 45, 47, 46), (46, 47, 49, 48), (48, 49, 51, 50), (50, 51, 53, 52), (52, 53, 55, 54), (54, 55, 57, 56), (56, 57, 59, 58), (58, 59, 61, 60), (3, 1, 63, 61, 59, 57, 55, 53, 51, 49, 47, 45, 43, 41, 39, 37, 35, 33, 31, 29, 27, 25, 23, 21, 19, 17, 15, 13, 11, 9, 7, 5), (60, 61, 63, 62), (62, 63, 1, 0), (0, 2, 4, 6, 8, 10, 12, 14, 16, 18, 20, 22, 24, 26, 28, 30, 32, 34, 36, 38, 40, 42, 44, 46, 48, 50, 52, 54, 56, 58, 60, 62), (64, 65, 67, 66), (66, 67, 69, 68), (68, 69, 71, 70), (70, 71, 73, 72), (72, 73, 75, 74), (74, 75, 77, 76), (76, 77, 79, 78), (78, 79, 81, 80), (80, 81, 83, 82), (82, 83, 85, 84), (84, 85, 87, 86), (86, 87, 89, 88), (88, 89, 91, 90), (90, 91, 93, 92), (92, 93, 95, 94), (94, 95, 97, 96), (96, 97, 99, 98), (98, 99, 101, 100), (100, 101, 103, 102), (102, 103, 105, 104), (104, 105, 107, 106), (106, 107, 109, 108), (108, 109, 111, 110), (110, 111, 113, 112), (112, 113, 115, 114), (114, 115, 117, 116), (116, 117, 119, 118), (118, 119, 121, 120), (120, 121, 123, 122), (122, 123, 125, 124), (67, 65, 127, 125, 123, 121, 119, 117, 115, 113, 111, 109, 107, 105, 103, 101, 99, 97, 95, 93, 91, 89, 87, 85, 83, 81, 79, 77, 75, 73, 71, 69), (124, 125, 127, 126), (126, 127, 65, 64), (64, 66, 68, 70, 72, 74, 76, 78, 80, 82, 84, 86, 88, 90, 92, 94, 96, 98, 100, 102, 104, 106, 108, 110, 112, 114, 116, 118, 120, 122, 124, 126), (128, 129, 131, 130), (130, 131, 133, 132), (132, 133, 135, 134), (134, 135, 137, 136), (136, 137, 139, 138), (138, 139, 141, 140), (140, 141, 143, 142), (142, 143, 145, 144), (144, 145, 147, 146), (146, 147, 149, 148), (148, 149, 151, 150), (150, 151, 153, 152), (152, 153, 155, 154), (154, 155, 157, 156), (156, 157, 159, 158), (158, 159, 161, 160), (160, 161, 163, 162), (162, 163, 165, 164), (164, 165, 167, 166), (166, 167, 169, 168), (168, 169, 171, 170), (170, 171, 173, 172), (172, 173, 175, 174), (174, 175, 177, 176), (176, 177, 179, 178), (178, 179, 181, 180), (180, 181, 183, 182), (182, 183, 185, 184), (184, 185, 187, 186), (186, 187, 189, 188), (131, 129, 191, 189, 187, 185, 183, 181, 179, 177, 175, 173, 171, 169, 167, 165, 163, 161, 159, 157, 155, 153, 151, 149, 147, 145, 143, 141, 139, 137, 135, 133), (188, 189, 191, 190), (190, 191, 129, 128), (128, 130, 132, 134, 136, 138, 140, 142, 144, 146, 148, 150, 152, 154, 156, 158, 160, 162, 164, 166, 168, 170, 172, 174, 176, 178, 180, 182, 184, 186, 188, 190), (192, 193, 195, 194), (194, 195, 197, 196), (196, 197, 199, 198), (198, 199, 201, 200), (200, 201, 203, 202), (202, 203, 205, 204), (204, 205, 207, 206), (206, 207, 209, 208), (208, 209, 211, 210), (210, 211, 213, 212), (212, 213, 215, 214), (214, 215, 217, 216), (216, 217, 219, 218), (218, 219, 221, 220), (220, 221, 223, 222), (222, 223, 225, 224), (224, 225, 227, 226), (226, 227, 229, 228), (228, 229, 231, 230), (230, 231, 233, 232), (232, 233, 235, 234), (234, 235, 237, 236), (236, 237, 239, 238), (238, 239, 241, 240), (240, 241, 243, 242), (242, 243, 245, 244), (244, 245, 247, 246), (246, 247, 249, 248), (248, 249, 251, 250), (250, 251, 253, 252), (195, 193, 255, 253, 251, 249, 247, 245, 243, 241, 239, 237, 235, 233, 231, 229, 227, 225, 223, 221, 219, 217, 215, 213, 211, 209, 207, 205, 203, 201, 199, 197), (252, 253, 255, 254), (254, 255, 193, 192), (192, 194, 196, 198, 200, 202, 204, 206, 208, 210, 212, 214, 216, 218, 220, 222, 224, 226, 228, 230, 232, 234, 236, 238, 240, 242, 244, 246, 248, 250, 252, 254)])
_uv = me_cylinder_001.uv_layers.new(name='UVMap')
_uv.uv.foreach_set('vector', [1.0, 0.5, 1.0, 1.0, 0.9688, 1.0, 0.9688, 0.5, 0.9688, 0.5, 0.9688, 1.0, 0.9375, 1.0, 0.9375, 0.5, 0.9375, 0.5, 0.9375, 1.0, 0.9062, 1.0, 0.9062, 0.5, 0.9062, 0.5, 0.9062, 1.0, 0.875, 1.0, 0.875, 0.5, 0.875, 0.5, 0.875, 1.0, 0.8438, 1.0, 0.8438, 0.5, 0.8438, 0.5, 0.8438, 1.0, 0.8125, 1.0, 0.8125, 0.5, 0.8125, 0.5, 0.8125, 1.0, 0.7812, 1.0, 0.7812, 0.5, 0.7812, 0.5, 0.7812, 1.0, 0.75, 1.0, 0.75, 0.5, 0.75, 0.5, 0.75, 1.0, 0.7188, 1.0, 0.7188, 0.5, 0.7188, 0.5, 0.7188, 1.0, 0.6875, 1.0, 0.6875, 0.5, 0.6875, 0.5, 0.6875, 1.0, 0.6562, 1.0, 0.6562, 0.5, 0.6562, 0.5, 0.6562, 1.0, 0.625, 1.0, 0.625, 0.5, 0.625, 0.5, 0.625, 1.0, 0.5938, 1.0, 0.5938, 0.5, 0.5938, 0.5, 0.5938, 1.0, 0.5625, 1.0, 0.5625, 0.5, 0.5625, 0.5, 0.5625, 1.0, 0.5312, 1.0, 0.5312, 0.5, 0.5312, 0.5, 0.5312, 1.0, 0.5, 1.0, 0.5, 0.5, 0.5, 0.5, 0.5, 1.0, 0.4688, 1.0, 0.4688, 0.5, 0.4688, 0.5, 0.4688, 1.0, 0.4375, 1.0, 0.4375, 0.5, 0.4375, 0.5, 0.4375, 1.0, 0.4062, 1.0, 0.4062, 0.5, 0.4062, 0.5, 0.4062, 1.0, 0.375, 1.0, 0.375, 0.5, 0.375, 0.5, 0.375, 1.0, 0.3438, 1.0, 0.3438, 0.5, 0.3438, 0.5, 0.3438, 1.0, 0.3125, 1.0, 0.3125, 0.5, 0.3125, 0.5, 0.3125, 1.0, 0.2812, 1.0, 0.2812, 0.5, 0.2812, 0.5, 0.2812, 1.0, 0.25, 1.0, 0.25, 0.5, 0.25, 0.5, 0.25, 1.0, 0.2188, 1.0, 0.2188, 0.5, 0.2188, 0.5, 0.2188, 1.0, 0.1875, 1.0, 0.1875, 0.5, 0.1875, 0.5, 0.1875, 1.0, 0.1562, 1.0, 0.1562, 0.5, 0.1562, 0.5, 0.1562, 1.0, 0.125, 1.0, 0.125, 0.5, 0.125, 0.5, 0.125, 1.0, 0.09375, 1.0, 0.09375, 0.5, 0.09375, 0.5, 0.09375, 1.0, 0.0625, 1.0, 0.0625, 0.5, 0.2968, 0.4854, 0.25, 0.49, 0.2032, 0.4854, 0.1582, 0.4717, 0.1167, 0.4496, 0.08029, 0.4197, 0.05045, 0.3833, 0.02827, 0.3418, 0.01461, 0.2968, 0.01, 0.25, 0.01461, 0.2032, 0.02827, 0.1582, 0.05045, 0.1167, 0.08029, 0.08029, 0.1167, 0.05045, 0.1582, 0.02827, 0.2032, 0.01461, 0.25, 0.01, 0.2968, 0.01461, 0.3418, 0.02827, 0.3833, 0.05045, 0.4197, 0.08029, 0.4496, 0.1167, 0.4717, 0.1582, 0.4854, 0.2032, 0.49, 0.25, 0.4854, 0.2968, 0.4717, 0.3418, 0.4496, 0.3833, 0.4197, 0.4197, 0.3833, 0.4496, 0.3418, 0.4717, 0.0625, 0.5, 0.0625, 1.0, 0.03125, 1.0, 0.03125, 0.5, 0.03125, 0.5, 0.03125, 1.0, 0.0, 1.0, 0.0, 0.5, 0.75, 0.49, 0.7968, 0.4854, 0.8418, 0.4717, 0.8833, 0.4496, 0.9197, 0.4197, 0.9496, 0.3833, 0.9717, 0.3418, 0.9854, 0.2968, 0.99, 0.25, 0.9854, 0.2032, 0.9717, 0.1582, 0.9496, 0.1167, 0.9197, 0.08029, 0.8833, 0.05045, 0.8418, 0.02827, 0.7968, 0.01461, 0.75, 0.01, 0.7032, 0.01461, 0.6582, 0.02827, 0.6167, 0.05045, 0.5803, 0.08029, 0.5504, 0.1167, 0.5283, 0.1582, 0.5146, 0.2032, 0.51, 0.25, 0.5146, 0.2968, 0.5283, 0.3418, 0.5504, 0.3833, 0.5803, 0.4197, 0.6167, 0.4496, 0.6582, 0.4717, 0.7032, 0.4854, 1.0, 0.5, 1.0, 1.0, 0.9688, 1.0, 0.9688, 0.5, 0.9688, 0.5, 0.9688, 1.0, 0.9375, 1.0, 0.9375, 0.5, 0.9375, 0.5, 0.9375, 1.0, 0.9062, 1.0, 0.9062, 0.5, 0.9062, 0.5, 0.9062, 1.0, 0.875, 1.0, 0.875, 0.5, 0.875, 0.5, 0.875, 1.0, 0.8438, 1.0, 0.8438, 0.5, 0.8438, 0.5, 0.8438, 1.0, 0.8125, 1.0, 0.8125, 0.5, 0.8125, 0.5, 0.8125, 1.0, 0.7812, 1.0, 0.7812, 0.5, 0.7812, 0.5, 0.7812, 1.0, 0.75, 1.0, 0.75, 0.5, 0.75, 0.5, 0.75, 1.0, 0.7188, 1.0, 0.7188, 0.5, 0.7188, 0.5, 0.7188, 1.0, 0.6875, 1.0, 0.6875, 0.5, 0.6875, 0.5, 0.6875, 1.0, 0.6562, 1.0, 0.6562, 0.5, 0.6562, 0.5, 0.6562, 1.0, 0.625, 1.0, 0.625, 0.5, 0.625, 0.5, 0.625, 1.0, 0.5938, 1.0, 0.5938, 0.5, 0.5938, 0.5, 0.5938, 1.0, 0.5625, 1.0, 0.5625, 0.5, 0.5625, 0.5, 0.5625, 1.0, 0.5312, 1.0, 0.5312, 0.5, 0.5312, 0.5, 0.5312, 1.0, 0.5, 1.0, 0.5, 0.5, 0.5, 0.5, 0.5, 1.0, 0.4688, 1.0, 0.4688, 0.5, 0.4688, 0.5, 0.4688, 1.0, 0.4375, 1.0, 0.4375, 0.5, 0.4375, 0.5, 0.4375, 1.0, 0.4062, 1.0, 0.4062, 0.5, 0.4062, 0.5, 0.4062, 1.0, 0.375, 1.0, 0.375, 0.5, 0.375, 0.5, 0.375, 1.0, 0.3438, 1.0, 0.3438, 0.5, 0.3438, 0.5, 0.3438, 1.0, 0.3125, 1.0, 0.3125, 0.5, 0.3125, 0.5, 0.3125, 1.0, 0.2812, 1.0, 0.2812, 0.5, 0.2812, 0.5, 0.2812, 1.0, 0.25, 1.0, 0.25, 0.5, 0.25, 0.5, 0.25, 1.0, 0.2188, 1.0, 0.2188, 0.5, 0.2188, 0.5, 0.2188, 1.0, 0.1875, 1.0, 0.1875, 0.5, 0.1875, 0.5, 0.1875, 1.0, 0.1562, 1.0, 0.1562, 0.5, 0.1562, 0.5, 0.1562, 1.0, 0.125, 1.0, 0.125, 0.5, 0.125, 0.5, 0.125, 1.0, 0.09375, 1.0, 0.09375, 0.5, 0.09375, 0.5, 0.09375, 1.0, 0.0625, 1.0, 0.0625, 0.5, 0.2968, 0.4854, 0.25, 0.49, 0.2032, 0.4854, 0.1582, 0.4717, 0.1167, 0.4496, 0.08029, 0.4197, 0.05045, 0.3833, 0.02827, 0.3418, 0.01461, 0.2968, 0.01, 0.25, 0.01461, 0.2032, 0.02827, 0.1582, 0.05045, 0.1167, 0.08029, 0.08029, 0.1167, 0.05045, 0.1582, 0.02827, 0.2032, 0.01461, 0.25, 0.01, 0.2968, 0.01461, 0.3418, 0.02827, 0.3833, 0.05045, 0.4197, 0.08029, 0.4496, 0.1167, 0.4717, 0.1582, 0.4854, 0.2032, 0.49, 0.25, 0.4854, 0.2968, 0.4717, 0.3418, 0.4496, 0.3833, 0.4197, 0.4197, 0.3833, 0.4496, 0.3418, 0.4717, 0.0625, 0.5, 0.0625, 1.0, 0.03125, 1.0, 0.03125, 0.5, 0.03125, 0.5, 0.03125, 1.0, 0.0, 1.0, 0.0, 0.5, 0.75, 0.49, 0.7968, 0.4854, 0.8418, 0.4717, 0.8833, 0.4496, 0.9197, 0.4197, 0.9496, 0.3833, 0.9717, 0.3418, 0.9854, 0.2968, 0.99, 0.25, 0.9854, 0.2032, 0.9717, 0.1582, 0.9496, 0.1167, 0.9197, 0.08029, 0.8833, 0.05045, 0.8418, 0.02827, 0.7968, 0.01461, 0.75, 0.01, 0.7032, 0.01461, 0.6582, 0.02827, 0.6167, 0.05045, 0.5803, 0.08029, 0.5504, 0.1167, 0.5283, 0.1582, 0.5146, 0.2032, 0.51, 0.25, 0.5146, 0.2968, 0.5283, 0.3418, 0.5504, 0.3833, 0.5803, 0.4197, 0.6167, 0.4496, 0.6582, 0.4717, 0.7032, 0.4854, 1.0, 0.5, 1.0, 1.0, 0.9688, 1.0, 0.9688, 0.5, 0.9688, 0.5, 0.9688, 1.0, 0.9375, 1.0, 0.9375, 0.5, 0.9375, 0.5, 0.9375, 1.0, 0.9062, 1.0, 0.9062, 0.5, 0.9062, 0.5, 0.9062, 1.0, 0.875, 1.0, 0.875, 0.5, 0.875, 0.5, 0.875, 1.0, 0.8438, 1.0, 0.8438, 0.5, 0.8438, 0.5, 0.8438, 1.0, 0.8125, 1.0, 0.8125, 0.5, 0.8125, 0.5, 0.8125, 1.0, 0.7812, 1.0, 0.7812, 0.5, 0.7812, 0.5, 0.7812, 1.0, 0.75, 1.0, 0.75, 0.5, 0.75, 0.5, 0.75, 1.0, 0.7188, 1.0, 0.7188, 0.5, 0.7188, 0.5, 0.7188, 1.0, 0.6875, 1.0, 0.6875, 0.5, 0.6875, 0.5, 0.6875, 1.0, 0.6562, 1.0, 0.6562, 0.5, 0.6562, 0.5, 0.6562, 1.0, 0.625, 1.0, 0.625, 0.5, 0.625, 0.5, 0.625, 1.0, 0.5938, 1.0, 0.5938, 0.5, 0.5938, 0.5, 0.5938, 1.0, 0.5625, 1.0, 0.5625, 0.5, 0.5625, 0.5, 0.5625, 1.0, 0.5312, 1.0, 0.5312, 0.5, 0.5312, 0.5, 0.5312, 1.0, 0.5, 1.0, 0.5, 0.5, 0.5, 0.5, 0.5, 1.0, 0.4688, 1.0, 0.4688, 0.5, 0.4688, 0.5, 0.4688, 1.0, 0.4375, 1.0, 0.4375, 0.5, 0.4375, 0.5, 0.4375, 1.0, 0.4062, 1.0, 0.4062, 0.5, 0.4062, 0.5, 0.4062, 1.0, 0.375, 1.0, 0.375, 0.5, 0.375, 0.5, 0.375, 1.0, 0.3438, 1.0, 0.3438, 0.5, 0.3438, 0.5, 0.3438, 1.0, 0.3125, 1.0, 0.3125, 0.5, 0.3125, 0.5, 0.3125, 1.0, 0.2812, 1.0, 0.2812, 0.5, 0.2812, 0.5, 0.2812, 1.0, 0.25, 1.0, 0.25, 0.5, 0.25, 0.5, 0.25, 1.0, 0.2188, 1.0, 0.2188, 0.5, 0.2188, 0.5, 0.2188, 1.0, 0.1875, 1.0, 0.1875, 0.5, 0.1875, 0.5, 0.1875, 1.0, 0.1562, 1.0, 0.1562, 0.5, 0.1562, 0.5, 0.1562, 1.0, 0.125, 1.0, 0.125, 0.5, 0.125, 0.5, 0.125, 1.0, 0.09375, 1.0, 0.09375, 0.5, 0.09375, 0.5, 0.09375, 1.0, 0.0625, 1.0, 0.0625, 0.5, 0.2968, 0.4854, 0.25, 0.49, 0.2032, 0.4854, 0.1582, 0.4717, 0.1167, 0.4496, 0.08029, 0.4197, 0.05045, 0.3833, 0.02827, 0.3418, 0.01461, 0.2968, 0.01, 0.25, 0.01461, 0.2032, 0.02827, 0.1582, 0.05045, 0.1167, 0.08029, 0.08029, 0.1167, 0.05045, 0.1582, 0.02827, 0.2032, 0.01461, 0.25, 0.01, 0.2968, 0.01461, 0.3418, 0.02827, 0.3833, 0.05045, 0.4197, 0.08029, 0.4496, 0.1167, 0.4717, 0.1582, 0.4854, 0.2032, 0.49, 0.25, 0.4854, 0.2968, 0.4717, 0.3418, 0.4496, 0.3833, 0.4197, 0.4197, 0.3833, 0.4496, 0.3418, 0.4717, 0.0625, 0.5, 0.0625, 1.0, 0.03125, 1.0, 0.03125, 0.5, 0.03125, 0.5, 0.03125, 1.0, 0.0, 1.0, 0.0, 0.5, 0.75, 0.49, 0.7968, 0.4854, 0.8418, 0.4717, 0.8833, 0.4496, 0.9197, 0.4197, 0.9496, 0.3833, 0.9717, 0.3418, 0.9854, 0.2968, 0.99, 0.25, 0.9854, 0.2032, 0.9717, 0.1582, 0.9496, 0.1167, 0.9197, 0.08029, 0.8833, 0.05045, 0.8418, 0.02827, 0.7968, 0.01461, 0.75, 0.01, 0.7032, 0.01461, 0.6582, 0.02827, 0.6167, 0.05045, 0.5803, 0.08029, 0.5504, 0.1167, 0.5283, 0.1582, 0.5146, 0.2032, 0.51, 0.25, 0.5146, 0.2968, 0.5283, 0.3418, 0.5504, 0.3833, 0.5803, 0.4197, 0.6167, 0.4496, 0.6582, 0.4717, 0.7032, 0.4854, 1.0, 0.5, 1.0, 1.0, 0.9688, 1.0, 0.9688, 0.5, 0.9688, 0.5, 0.9688, 1.0, 0.9375, 1.0, 0.9375, 0.5, 0.9375, 0.5, 0.9375, 1.0, 0.9062, 1.0, 0.9062, 0.5, 0.9062, 0.5, 0.9062, 1.0, 0.875, 1.0, 0.875, 0.5, 0.875, 0.5, 0.875, 1.0, 0.8438, 1.0, 0.8438, 0.5, 0.8438, 0.5, 0.8438, 1.0, 0.8125, 1.0, 0.8125, 0.5, 0.8125, 0.5, 0.8125, 1.0, 0.7812, 1.0, 0.7812, 0.5, 0.7812, 0.5, 0.7812, 1.0, 0.75, 1.0, 0.75, 0.5, 0.75, 0.5, 0.75, 1.0, 0.7188, 1.0, 0.7188, 0.5, 0.7188, 0.5, 0.7188, 1.0, 0.6875, 1.0, 0.6875, 0.5, 0.6875, 0.5, 0.6875, 1.0, 0.6562, 1.0, 0.6562, 0.5, 0.6562, 0.5, 0.6562, 1.0, 0.625, 1.0, 0.625, 0.5, 0.625, 0.5, 0.625, 1.0, 0.5938, 1.0, 0.5938, 0.5, 0.5938, 0.5, 0.5938, 1.0, 0.5625, 1.0, 0.5625, 0.5, 0.5625, 0.5, 0.5625, 1.0, 0.5312, 1.0, 0.5312, 0.5, 0.5312, 0.5, 0.5312, 1.0, 0.5, 1.0, 0.5, 0.5, 0.5, 0.5, 0.5, 1.0, 0.4688, 1.0, 0.4688, 0.5, 0.4688, 0.5, 0.4688, 1.0, 0.4375, 1.0, 0.4375, 0.5, 0.4375, 0.5, 0.4375, 1.0, 0.4062, 1.0, 0.4062, 0.5, 0.4062, 0.5, 0.4062, 1.0, 0.375, 1.0, 0.375, 0.5, 0.375, 0.5, 0.375, 1.0, 0.3438, 1.0, 0.3438, 0.5, 0.3438, 0.5, 0.3438, 1.0, 0.3125, 1.0, 0.3125, 0.5, 0.3125, 0.5, 0.3125, 1.0, 0.2812, 1.0, 0.2812, 0.5, 0.2812, 0.5, 0.2812, 1.0, 0.25, 1.0, 0.25, 0.5, 0.25, 0.5, 0.25, 1.0, 0.2188, 1.0, 0.2188, 0.5, 0.2188, 0.5, 0.2188, 1.0, 0.1875, 1.0, 0.1875, 0.5, 0.1875, 0.5, 0.1875, 1.0, 0.1562, 1.0, 0.1562, 0.5, 0.1562, 0.5, 0.1562, 1.0, 0.125, 1.0, 0.125, 0.5, 0.125, 0.5, 0.125, 1.0, 0.09375, 1.0, 0.09375, 0.5, 0.09375, 0.5, 0.09375, 1.0, 0.0625, 1.0, 0.0625, 0.5, 0.2968, 0.4854, 0.25, 0.49, 0.2032, 0.4854, 0.1582, 0.4717, 0.1167, 0.4496, 0.08029, 0.4197, 0.05045, 0.3833, 0.02827, 0.3418, 0.01461, 0.2968, 0.01, 0.25, 0.01461, 0.2032, 0.02827, 0.1582, 0.05045, 0.1167, 0.08029, 0.08029, 0.1167, 0.05045, 0.1582, 0.02827, 0.2032, 0.01461, 0.25, 0.01, 0.2968, 0.01461, 0.3418, 0.02827, 0.3833, 0.05045, 0.4197, 0.08029, 0.4496, 0.1167, 0.4717, 0.1582, 0.4854, 0.2032, 0.49, 0.25, 0.4854, 0.2968, 0.4717, 0.3418, 0.4496, 0.3833, 0.4197, 0.4197, 0.3833, 0.4496, 0.3418, 0.4717, 0.0625, 0.5, 0.0625, 1.0, 0.03125, 1.0, 0.03125, 0.5, 0.03125, 0.5, 0.03125, 1.0, 0.0, 1.0, 0.0, 0.5, 0.75, 0.49, 0.7968, 0.4854, 0.8418, 0.4717, 0.8833, 0.4496, 0.9197, 0.4197, 0.9496, 0.3833, 0.9717, 0.3418, 0.9854, 0.2968, 0.99, 0.25, 0.9854, 0.2032, 0.9717, 0.1582, 0.9496, 0.1167, 0.9197, 0.08029, 0.8833, 0.05045, 0.8418, 0.02827, 0.7968, 0.01461, 0.75, 0.01, 0.7032, 0.01461, 0.6582, 0.02827, 0.6167, 0.05045, 0.5803, 0.08029, 0.5504, 0.1167, 0.5283, 0.1582, 0.5146, 0.2032, 0.51, 0.25, 0.5146, 0.2968, 0.5283, 0.3418, 0.5504, 0.3833, 0.5803, 0.4197, 0.6167, 0.4496, 0.6582, 0.4717, 0.7032, 0.4854])
me_cylinder_001.materials.append(mat_material_001)
me_cylinder_001.update()
me_plane_005 = bpy.data.meshes.new('Plane.005')
me_plane_005.from_pydata([(0.01393, -3.95, 2.268), (0.01393, -4.033, 2.186), (0.09653, -3.95, 2.186), (0.01393, -3.982, 2.262), (0.01393, -4.009, 2.244), (0.04554, -3.95, 2.262), (0.04633, -3.983, 2.254), (0.04468, -4.004, 2.24), (0.06162, -3.998, 2.233), (0.04554, -4.027, 2.186), (0.07233, -4.009, 2.186), (0.01393, -4.027, 2.217), (0.04633, -4.019, 2.218), (0.06813, -4.004, 2.216), (0.09024, -3.95, 2.217), (0.07233, -3.95, 2.244), (0.09024, -3.982, 2.186), (0.08265, -3.983, 2.218), (0.06813, -3.981, 2.24), (0.01393, -4.033, -2.186), (0.01393, -3.95, -2.268), (0.09653, -3.95, -2.186), (0.01393, -4.027, -2.217), (0.01393, -4.009, -2.244), (0.04554, -4.027, -2.186), (0.04633, -4.019, -2.218), (0.04468, -4.004, -2.24), (0.06162, -3.998, -2.233), (0.04554, -3.95, -2.262), (0.07233, -3.95, -2.244), (0.01393, -3.982, -2.262), (0.04633, -3.983, -2.254), (0.06813, -3.981, -2.24), (0.09024, -3.982, -2.186), (0.07233, -4.009, -2.186), (0.09024, -3.95, -2.217), (0.08265, -3.983, -2.218), (0.06813, -4.004, -2.216), (0.01393, 3.95, 2.268), (0.09653, 3.95, 2.186), (0.01393, 4.033, 2.186), (0.04554, 3.95, 2.262), (0.07233, 3.95, 2.244), (0.01393, 3.982, 2.262), (0.04633, 3.983, 2.254), (0.06813, 3.981, 2.24), (0.06162, 3.998, 2.233), (0.09024, 3.982, 2.186), (0.07233, 4.009, 2.186), (0.09024, 3.95, 2.217), (0.08265, 3.983, 2.218), (0.06813, 4.004, 2.216), (0.01393, 4.027, 2.217), (0.01393, 4.009, 2.244), (0.04554, 4.027, 2.186), (0.04633, 4.019, 2.218), (0.04468, 4.004, 2.24), (0.01393, 3.95, -2.268), (0.01393, 4.033, -2.186), (0.09653, 3.95, -2.186), (0.01393, 3.982, -2.262), (0.01393, 4.009, -2.244), (0.04554, 3.95, -2.262), (0.04633, 3.983, -2.254), (0.04468, 4.004, -2.24), (0.06162, 3.998, -2.233), (0.04554, 4.027, -2.186), (0.07233, 4.009, -2.186), (0.01393, 4.027, -2.217), (0.04633, 4.019, -2.218), (0.06813, 4.004, -2.216), (0.09024, 3.95, -2.217), (0.07233, 3.95, -2.244), (0.09024, 3.982, -2.186), (0.08265, 3.983, -2.218), (0.06813, 3.981, -2.24), (-0.01393, -3.95, 2.268), (-0.09653, -3.95, 2.186), (-0.01393, -4.033, 2.186), (-0.04554, -3.95, 2.262), (-0.07233, -3.95, 2.244), (-0.01393, -3.982, 2.262), (-0.04633, -3.983, 2.254), (-0.06813, -3.981, 2.24), (-0.06162, -3.998, 2.233), (-0.09024, -3.982, 2.186), (-0.07233, -4.009, 2.186), (-0.09024, -3.95, 2.217), (-0.08265, -3.983, 2.218), (-0.06813, -4.004, 2.216), (-0.01393, -4.027, 2.217), (-0.01393, -4.009, 2.244), (-0.04554, -4.027, 2.186), (-0.04633, -4.019, 2.218), (-0.04468, -4.004, 2.24), (-0.01393, -4.033, -2.186), (-0.09653, -3.95, -2.186), (-0.01393, -3.95, -2.268), (-0.04554, -4.027, -2.186), (-0.07233, -4.009, -2.186), (-0.01393, -4.027, -2.217), (-0.04633, -4.019, -2.218), (-0.06813, -4.004, -2.216), (-0.06162, -3.998, -2.233), (-0.09024, -3.95, -2.217), (-0.07233, -3.95, -2.244), (-0.09024, -3.982, -2.186), (-0.08265, -3.983, -2.218), (-0.06813, -3.981, -2.24), (-0.01393, -3.982, -2.262), (-0.01393, -4.009, -2.244), (-0.04554, -3.95, -2.262), (-0.04633, -3.983, -2.254), (-0.04468, -4.004, -2.24), (-0.01393, 3.95, 2.268), (-0.01393, 4.033, 2.186), (-0.09653, 3.95, 2.186), (-0.01393, 3.982, 2.262), (-0.01393, 4.009, 2.244), (-0.04554, 3.95, 2.262), (-0.04633, 3.983, 2.254), (-0.04468, 4.004, 2.24), (-0.06162, 3.998, 2.233), (-0.04554, 4.027, 2.186), (-0.07233, 4.009, 2.186), (-0.01393, 4.027, 2.217), (-0.04633, 4.019, 2.218), (-0.06813, 4.004, 2.216), (-0.09024, 3.95, 2.217), (-0.07233, 3.95, 2.244), (-0.09024, 3.982, 2.186), (-0.08265, 3.983, 2.218), (-0.06813, 3.981, 2.24), (-0.01393, 3.95, -2.268), (-0.09653, 3.95, -2.186), (-0.01393, 4.033, -2.186), (-0.04554, 3.95, -2.262), (-0.07233, 3.95, -2.244), (-0.01393, 3.982, -2.262), (-0.04633, 3.983, -2.254), (-0.06813, 3.981, -2.24), (-0.06162, 3.998, -2.233), (-0.09024, 3.982, -2.186), (-0.07233, 4.009, -2.186), (-0.09024, 3.95, -2.217), (-0.08265, 3.983, -2.218), (-0.06813, 4.004, -2.216), (-0.01393, 4.027, -2.217), (-0.01393, 4.009, -2.244), (-0.04554, 4.027, -2.186), (-0.04633, 4.019, -2.218), (-0.04468, 4.004, -2.24), (0.09653, -3.556, -2.0), (0.09653, 3.556, -2.0), (0.09653, -3.556, 2.0), (0.09653, 3.556, 2.0), (-0.09653, -3.556, 2.0), (-0.09653, 3.556, 2.0), (-0.09653, -3.556, -2.0), (-0.09653, 3.556, -2.0)], [], [(19, 1, 78, 95), (2, 21, 59, 39, 155, 153, 152, 154), (155, 39, 2, 154), (57, 20, 97, 133), (40, 58, 135, 115), (158, 96, 77, 116, 134, 159, 157, 156), (134, 96, 158, 159), (0, 3, 6, 5), (3, 4, 7, 6), (5, 6, 18, 15), (6, 7, 8, 18), (1, 9, 12, 11), (9, 10, 13, 12), (11, 12, 7, 4), (12, 13, 8, 7), (2, 14, 17, 16), (14, 15, 18, 17), (16, 17, 13, 10), (17, 18, 8, 13), (19, 22, 25, 24), (22, 23, 26, 25), (24, 25, 37, 34), (25, 26, 27, 37), (20, 28, 31, 30), (28, 29, 32, 31), (30, 31, 26, 23), (31, 32, 27, 26), (21, 33, 36, 35), (33, 34, 37, 36), (35, 36, 32, 29), (36, 37, 27, 32), (38, 41, 44, 43), (41, 42, 45, 44), (43, 44, 56, 53), (44, 45, 46, 56), (39, 47, 50, 49), (47, 48, 51, 50), (49, 50, 45, 42), (50, 51, 46, 45), (40, 52, 55, 54), (52, 53, 56, 55), (54, 55, 51, 48), (55, 56, 46, 51), (57, 60, 63, 62), (60, 61, 64, 63), (62, 63, 75, 72), (63, 64, 65, 75), (58, 66, 69, 68), (66, 67, 70, 69), (68, 69, 64, 61), (69, 70, 65, 64), (59, 71, 74, 73), (71, 72, 75, 74), (73, 74, 70, 67), (74, 75, 65, 70), (76, 79, 82, 81), (79, 80, 83, 82), (81, 82, 94, 91), (82, 83, 84, 94), (77, 85, 88, 87), (85, 86, 89, 88), (87, 88, 83, 80), (88, 89, 84, 83), (78, 90, 93, 92), (90, 91, 94, 93), (92, 93, 89, 86), (93, 94, 84, 89), (95, 98, 101, 100), (98, 99, 102, 101), (100, 101, 113, 110), (101, 102, 103, 113), (96, 104, 107, 106), (104, 105, 108, 107), (106, 107, 102, 99), (107, 108, 103, 102), (97, 109, 112, 111), (109, 110, 113, 112), (111, 112, 108, 105), (112, 113, 103, 108), (114, 117, 120, 119), (117, 118, 121, 120), (119, 120, 132, 129), (120, 121, 122, 132), (115, 123, 126, 125), (123, 124, 127, 126), (125, 126, 121, 118), (126, 127, 122, 121), (116, 128, 131, 130), (128, 129, 132, 131), (130, 131, 127, 124), (131, 132, 122, 127), (133, 136, 139, 138), (136, 137, 140, 139), (138, 139, 151, 148), (139, 140, 141, 151), (134, 142, 145, 144), (142, 143, 146, 145), (144, 145, 140, 137), (145, 146, 141, 140), (135, 147, 150, 149), (147, 148, 151, 150), (149, 150, 146, 143), (150, 151, 141, 146), (38, 0, 5, 41), (41, 5, 15, 42), (42, 15, 14, 49), (49, 14, 2, 39), (1, 19, 24, 9), (9, 24, 34, 10), (10, 34, 33, 16), (16, 33, 21, 2), (20, 57, 62, 28), (28, 62, 72, 29), (29, 72, 71, 35), (35, 71, 59, 21), (58, 40, 54, 66), (66, 54, 48, 67), (67, 48, 47, 73), (73, 47, 39, 59), (116, 77, 87, 128), (128, 87, 80, 129), (129, 80, 79, 119), (119, 79, 76, 114), (77, 96, 106, 85), (85, 106, 99, 86), (86, 99, 98, 92), (92, 98, 95, 78), (96, 134, 144, 104), (104, 144, 137, 105), (105, 137, 136, 111), (111, 136, 133, 97), (134, 116, 130, 142), (142, 130, 124, 143), (143, 124, 123, 149), (149, 123, 115, 135), (0, 76, 81, 3), (3, 81, 91, 4), (4, 91, 90, 11), (11, 90, 78, 1), (19, 95, 100, 22), (22, 100, 110, 23), (23, 110, 109, 30), (30, 109, 97, 20), (40, 115, 125, 52), (52, 125, 118, 53), (53, 118, 117, 43), (43, 117, 114, 38), (57, 133, 138, 60), (60, 138, 148, 61), (61, 148, 147, 68), (68, 147, 135, 58), (0, 38, 114, 76), (157, 155, 154, 156), (156, 154, 152, 158), (158, 152, 153, 159), (153, 155, 157, 159)])
_uv = me_plane_005.uv_layers.new(name='UVMap')
_uv.uv.foreach_set('vector', [0.9818, 0.0, 0.01821, 0.0, 0.01821, 0.0, 0.9818, 0.0, 0.01821, 0.01024, 0.9818, 0.01024, 0.9818, 0.9898, 0.01821, 0.9898, 0.05912, 0.9409, 0.9409, 0.9409, 0.9409, 0.05912, 0.05912, 0.05912, 0.05912, 0.9409, 0.01821, 0.9898, 0.01821, 0.01024, 0.05912, 0.05912, 1.0, 0.9898, 1.0, 0.01024, 1.0, 0.01024, 1.0, 0.9898, 0.01821, 1.0, 0.9818, 1.0, 0.9818, 1.0, 0.01821, 1.0, 0.9409, 0.05912, 0.9818, 0.01024, 0.01821, 0.01024, 0.01821, 0.9898, 0.9818, 0.9898, 0.9409, 0.9409, 0.05912, 0.9409, 0.05912, 0.05912, 0.9818, 0.9898, 0.9818, 0.01024, 0.9409, 0.05912, 0.9409, 0.9409, 0.0, 0.01024, 0.0, 0.006322, 0.0, 0.006224, 0.0, 0.01024, 0.0, 0.006322, 0.0, 0.0, 0.0, 0.0, 0.0, 0.006224, 0.0, 0.01024, 0.0, 0.006224, 0.0, 0.006428, 0.0, 0.01024, 0.0, 0.006224, 0.0, 0.0, 0.002565, 0.001443, 0.0, 0.006428, 0.01821, 0.0, 0.01821, 0.0, 0.01107, 0.0, 0.01124, 0.0, 0.01821, 0.0, 0.01821, 0.0, 0.01143, 0.0, 0.01107, 0.0, 0.01124, 0.0, 0.01107, 0.0, 0.0, 0.0, 0.0, 0.0, 0.01107, 0.0, 0.01143, 0.0, 0.002565, 0.001443, 0.0, 0.0, 0.01821, 0.01024, 0.01124, 0.01024, 0.01107, 0.006224, 0.01821, 0.006322, 0.01124, 0.01024, 0.0, 0.01024, 0.0, 0.006428, 0.01107, 0.006224, 0.01821, 0.006322, 0.01107, 0.006224, 0.01143, 0.0, 0.01821, 0.0, 0.01107, 0.006224, 0.0, 0.006428, 0.002565, 0.001443, 0.01143, 0.0, 0.9818, 0.0, 0.9888, 0.0, 0.9889, 0.0, 0.9818, 0.0, 0.9888, 0.0, 1.0, 0.0, 1.0, 0.0, 0.9889, 0.0, 0.9818, 0.0, 0.9889, 0.0, 0.9886, 0.0, 0.9818, 0.0, 0.9889, 0.0, 1.0, 0.0, 0.9974, 0.001443, 0.9886, 0.0, 1.0, 0.01024, 1.0, 0.01024, 1.0, 0.006224, 1.0, 0.006322, 1.0, 0.01024, 1.0, 0.01024, 1.0, 0.006428, 1.0, 0.006224, 1.0, 0.006322, 1.0, 0.006224, 1.0, 0.0, 1.0, 0.0, 1.0, 0.006224, 1.0, 0.006428, 0.9974, 0.001443, 1.0, 0.0, 0.9818, 0.01024, 0.9818, 0.006322, 0.9889, 0.006224, 0.9888, 0.01024, 0.9818, 0.006322, 0.9818, 0.0, 0.9886, 0.0, 0.9889, 0.006224, 0.9888, 0.01024, 0.9889, 0.006224, 1.0, 0.006428, 1.0, 0.01024, 0.9889, 0.006224, 0.9886, 0.0, 0.9974, 0.001443, 1.0, 0.006428, 0.0, 0.9898, 0.0, 0.9898, 0.0, 0.9938, 0.0, 0.9937, 0.0, 0.9898, 0.0, 0.9898, 0.0, 0.9936, 0.0, 0.9938, 0.0, 0.9937, 0.0, 0.9938, 0.0, 1.0, 0.0, 1.0, 0.0, 0.9938, 0.0, 0.9936, 0.002565, 0.9986, 0.0, 1.0, 0.01821, 0.9898, 0.01821, 0.9937, 0.01107, 0.9938, 0.01124, 0.9898, 0.01821, 0.9937, 0.01821, 1.0, 0.01143, 1.0, 0.01107, 0.9938, 0.01124, 0.9898, 0.01107, 0.9938, 0.0, 0.9936, 0.0, 0.9898, 0.01107, 0.9938, 0.01143, 1.0, 0.002565, 0.9986, 0.0, 0.9936, 0.01821, 1.0, 0.01124, 1.0, 0.01107, 1.0, 0.01821, 1.0, 0.01124, 1.0, 0.0, 1.0, 0.0, 1.0, 0.01107, 1.0, 0.01821, 1.0, 0.01107, 1.0, 0.01143, 1.0, 0.01821, 1.0, 0.01107, 1.0, 0.0, 1.0, 0.002565, 0.9986, 0.01143, 1.0, 1.0, 0.9898, 1.0, 0.9937, 1.0, 0.9938, 1.0, 0.9898, 1.0, 0.9937, 1.0, 1.0, 1.0, 1.0, 1.0, 0.9938, 1.0, 0.9898, 1.0, 0.9938, 1.0, 0.9936, 1.0, 0.9898, 1.0, 0.9938, 1.0, 1.0, 0.9974, 0.9986, 1.0, 0.9936, 0.9818, 1.0, 0.9818, 1.0, 0.9889, 1.0, 0.9888, 1.0, 0.9818, 1.0, 0.9818, 1.0, 0.9886, 1.0, 0.9889, 1.0, 0.9888, 1.0, 0.9889, 1.0, 1.0, 1.0, 1.0, 1.0, 0.9889, 1.0, 0.9886, 1.0, 0.9974, 0.9986, 1.0, 1.0, 0.9818, 0.9898, 0.9888, 0.9898, 0.9889, 0.9938, 0.9818, 0.9937, 0.9888, 0.9898, 1.0, 0.9898, 1.0, 0.9936, 0.9889, 0.9938, 0.9818, 0.9937, 0.9889, 0.9938, 0.9886, 1.0, 0.9818, 1.0, 0.9889, 0.9938, 1.0, 0.9936, 0.9974, 0.9986, 0.9886, 1.0, 0.0, 0.01024, 0.0, 0.01024, 0.0, 0.006224, 0.0, 0.006322, 0.0, 0.01024, 0.0, 0.01024, 0.0, 0.006428, 0.0, 0.006224, 0.0, 0.006322, 0.0, 0.006224, 0.0, 0.0, 0.0, 0.0, 0.0, 0.006224, 0.0, 0.006428, 0.002565, 0.001443, 0.0, 0.0, 0.01821, 0.01024, 0.01821, 0.006322, 0.01107, 0.006224, 0.01124, 0.01024, 0.01821, 0.006322, 0.01821, 0.0, 0.01143, 0.0, 0.01107, 0.006224, 0.01124, 0.01024, 0.01107, 0.006224, 0.0, 0.006428, 0.0, 0.01024, 0.01107, 0.006224, 0.01143, 0.0, 0.002565, 0.001443, 0.0, 0.006428, 0.01821, 0.0, 0.01124, 0.0, 0.01107, 0.0, 0.01821, 0.0, 0.01124, 0.0, 0.0, 0.0, 0.0, 0.0, 0.01107, 0.0, 0.01821, 0.0, 0.01107, 0.0, 0.01143, 0.0, 0.01821, 0.0, 0.01107, 0.0, 0.0, 0.0, 0.002565, 0.001443, 0.01143, 0.0, 0.9818, 0.0, 0.9818, 0.0, 0.9889, 0.0, 0.9888, 0.0, 0.9818, 0.0, 0.9818, 0.0, 0.9886, 0.0, 0.9889, 0.0, 0.9888, 0.0, 0.9889, 0.0, 1.0, 0.0, 1.0, 0.0, 0.9889, 0.0, 0.9886, 0.0, 0.9974, 0.001443, 1.0, 0.0, 0.9818, 0.01024, 0.9888, 0.01024, 0.9889, 0.006224, 0.9818, 0.006322, 0.9888, 0.01024, 1.0, 0.01024, 1.0, 0.006428, 0.9889, 0.006224, 0.9818, 0.006322, 0.9889, 0.006224, 0.9886, 0.0, 0.9818, 0.0, 0.9889, 0.006224, 1.0, 0.006428, 0.9974, 0.001443, 0.9886, 0.0, 1.0, 0.01024, 1.0, 0.006322, 1.0, 0.006224, 1.0, 0.01024, 1.0, 0.006322, 1.0, 0.0, 1.0, 0.0, 1.0, 0.006224, 1.0, 0.01024, 1.0, 0.006224, 1.0, 0.006428, 1.0, 0.01024, 1.0, 0.006224, 1.0, 0.0, 0.9974, 0.001443, 1.0, 0.006428, 0.0, 0.9898, 0.0, 0.9937, 0.0, 0.9938, 0.0, 0.9898, 0.0, 0.9937, 0.0, 1.0, 0.0, 1.0, 0.0, 0.9938, 0.0, 0.9898, 0.0, 0.9938, 0.0, 0.9936, 0.0, 0.9898, 0.0, 0.9938, 0.0, 1.0, 0.002565, 0.9986, 0.0, 0.9936, 0.01821, 1.0, 0.01821, 1.0, 0.01107, 1.0, 0.01124, 1.0, 0.01821, 1.0, 0.01821, 1.0, 0.01143, 1.0, 0.01107, 1.0, 0.01124, 1.0, 0.01107, 1.0, 0.0, 1.0, 0.0, 1.0, 0.01107, 1.0, 0.01143, 1.0, 0.002565, 0.9986, 0.0, 1.0, 0.01821, 0.9898, 0.01124, 0.9898, 0.01107, 0.9938, 0.01821, 0.9937, 0.01124, 0.9898, 0.0, 0.9898, 0.0, 0.9936, 0.01107, 0.9938, 0.01821, 0.9937, 0.01107, 0.9938, 0.01143, 1.0, 0.01821, 1.0, 0.01107, 0.9938, 0.0, 0.9936, 0.002565, 0.9986, 0.01143, 1.0, 1.0, 0.9898, 1.0, 0.9898, 1.0, 0.9938, 1.0, 0.9937, 1.0, 0.9898, 1.0, 0.9898, 1.0, 0.9936, 1.0, 0.9938, 1.0, 0.9937, 1.0, 0.9938, 1.0, 1.0, 1.0, 1.0, 1.0, 0.9938, 1.0, 0.9936, 0.9974, 0.9986, 1.0, 1.0, 0.9818, 0.9898, 0.9818, 0.9937, 0.9889, 0.9938, 0.9888, 0.9898, 0.9818, 0.9937, 0.9818, 1.0, 0.9886, 1.0, 0.9889, 0.9938, 0.9888, 0.9898, 0.9889, 0.9938, 1.0, 0.9936, 1.0, 0.9898, 0.9889, 0.9938, 0.9886, 1.0, 0.9974, 0.9986, 1.0, 0.9936, 0.9818, 1.0, 0.9888, 1.0, 0.9889, 1.0, 0.9818, 1.0, 0.9888, 1.0, 1.0, 1.0, 1.0, 1.0, 0.9889, 1.0, 0.9818, 1.0, 0.9889, 1.0, 0.9886, 1.0, 0.9818, 1.0, 0.9889, 1.0, 1.0, 1.0, 0.9974, 0.9986, 0.9886, 1.0, 0.0, 0.9898, 0.0, 0.01024, 0.0, 0.01024, 0.0, 0.9898, 0.0, 0.9898, 0.0, 0.01024, 0.0, 0.01024, 0.0, 0.9898, 0.0, 0.9898, 0.0, 0.01024, 0.01124, 0.01024, 0.01124, 0.9898, 0.01124, 0.9898, 0.01124, 0.01024, 0.01821, 0.01024, 0.01821, 0.9898, 0.01821, 0.0, 0.9818, 0.0, 0.9818, 0.0, 0.01821, 0.0, 0.01821, 0.0, 0.9818, 0.0, 0.9818, 0.0, 0.01821, 0.0, 0.01821, 0.0, 0.9818, 0.0, 0.9818, 0.006322, 0.01821, 0.006322, 0.01821, 0.006322, 0.9818, 0.006322, 0.9818, 0.01024, 0.01821, 0.01024, 1.0, 0.01024, 1.0, 0.9898, 1.0, 0.9898, 1.0, 0.01024, 1.0, 0.01024, 1.0, 0.9898, 1.0, 0.9898, 1.0, 0.01024, 1.0, 0.01024, 1.0, 0.9898, 0.9888, 0.9898, 0.9888, 0.01024, 0.9888, 0.01024, 0.9888, 0.9898, 0.9818, 0.9898, 0.9818, 0.01024, 0.9818, 1.0, 0.01821, 1.0, 0.01821, 1.0, 0.9818, 1.0, 0.9818, 1.0, 0.01821, 1.0, 0.01821, 1.0, 0.9818, 1.0, 0.9818, 1.0, 0.01821, 1.0, 0.01821, 0.9937, 0.9818, 0.9937, 0.9818, 0.9937, 0.01821, 0.9937, 0.01821, 0.9898, 0.9818, 0.9898, 0.01821, 0.9898, 0.01821, 0.01024, 0.01124, 0.01024, 0.01124, 0.9898, 0.01124, 0.9898, 0.01124, 0.01024, 0.0, 0.01024, 0.0, 0.9898, 0.0, 0.9898, 0.0, 0.01024, 0.0, 0.01024, 0.0, 0.9898, 0.0, 0.9898, 0.0, 0.01024, 0.0, 0.01024, 0.0, 0.9898, 0.01821, 0.01024, 0.9818, 0.01024, 0.9818, 0.006322, 0.01821, 0.006322, 0.01821, 0.006322, 0.9818, 0.006322, 0.9818, 0.0, 0.01821, 0.0, 0.01821, 0.0, 0.9818, 0.0, 0.9818, 0.0, 0.01821, 0.0, 0.01821, 0.0, 0.9818, 0.0, 0.9818, 0.0, 0.01821, 0.0, 0.9818, 0.01024, 0.9818, 0.9898, 0.9888, 0.9898, 0.9888, 0.01024, 0.9888, 0.01024, 0.9888, 0.9898, 1.0, 0.9898, 1.0, 0.01024, 1.0, 0.01024, 1.0, 0.9898, 1.0, 0.9898, 1.0, 0.01024, 1.0, 0.01024, 1.0, 0.9898, 1.0, 0.9898, 1.0, 0.01024, 0.9818, 0.9898, 0.01821, 0.9898, 0.01821, 0.9937, 0.9818, 0.9937, 0.9818, 0.9937, 0.01821, 0.9937, 0.01821, 1.0, 0.9818, 1.0, 0.9818, 1.0, 0.01821, 1.0, 0.01821, 1.0, 0.9818, 1.0, 0.9818, 1.0, 0.01821, 1.0, 0.01821, 1.0, 0.9818, 1.0, 0.0, 0.01024, 0.0, 0.01024, 0.0, 0.006322, 0.0, 0.006322, 0.0, 0.006322, 0.0, 0.006322, 0.0, 0.0, 0.0, 0.0, 0.0, 0.0, 0.0, 0.0, 0.01124, 0.0, 0.01124, 0.0, 0.01124, 0.0, 0.01124, 0.0, 0.01821, 0.0, 0.01821, 0.0, 0.9818, 0.0, 0.9818, 0.0, 0.9888, 0.0, 0.9888, 0.0, 0.9888, 0.0, 0.9888, 0.0, 1.0, 0.0, 1.0, 0.0, 1.0, 0.0, 1.0, 0.0, 1.0, 0.006322, 1.0, 0.006322, 1.0, 0.006322, 1.0, 0.006322, 1.0, 0.01024, 1.0, 0.01024, 0.01821, 1.0, 0.01821, 1.0, 0.01124, 1.0, 0.01124, 1.0, 0.01124, 1.0, 0.01124, 1.0, 0.0, 1.0, 0.0, 1.0, 0.0, 1.0, 0.0, 1.0, 0.0, 0.9937, 0.0, 0.9937, 0.0, 0.9937, 0.0, 0.9937, 0.0, 0.9898, 0.0, 0.9898, 1.0, 0.9898, 1.0, 0.9898, 1.0, 0.9937, 1.0, 0.9937, 1.0, 0.9937, 1.0, 0.9937, 1.0, 1.0, 1.0, 1.0, 1.0, 1.0, 1.0, 1.0, 0.9888, 1.0, 0.9888, 1.0, 0.9888, 1.0, 0.9888, 1.0, 0.9818, 1.0, 0.9818, 1.0, 0.0, 0.01024, 0.0, 0.9898, 0.0, 0.9898, 0.0, 0.01024, 0.0, 1.0, 0.0, 1.0, 0.0, 0.0, 0.0, 0.0, 0.0, 0.0, 0.0, 0.0, 1.0, 0.0, 1.0, 0.0, 1.0, 0.0, 1.0, 0.0, 1.0, 1.0, 1.0, 1.0, 1.0, 1.0, 0.0, 1.0, 0.0, 1.0, 1.0, 1.0])
me_plane_005.materials.append(mat_material_003)
me_plane_005.update()

# ---- objects
ob_plane_002 = bpy.data.objects.new('Plane.002', me_plane_004)
ob_cylinder = bpy.data.objects.new('Cylinder', me_cylinder)
ob_cylinder_001 = bpy.data.objects.new('Cylinder.001', me_cylinder_001)
ob_plane_003 = bpy.data.objects.new('Plane.003', me_plane_005)

# ---- transforms, parenting, visibility, modifiers, constraints
ob_plane_002.location = (-0.1983, 7.953e-08, -2.604e-08)
ob_cylinder.location = (-0.2976, -3.811, -2.082)
ob_cylinder.rotation_euler = (-0.0, 1.571, 0.0)
ob_cylinder.scale = (0.0884, 0.0884, 0.0884)
ob_cylinder_001.location = (-0.2976, -3.612, -2.082)
ob_cylinder_001.rotation_euler = (-0.0, 1.571, 0.0)
ob_cylinder_001.scale = (0.05165, 0.05165, 0.05165)
ob_plane_003.location = (-0.1983, 7.953e-08, -2.604e-08)

# ---- collection membership
col_collection.objects.link(ob_plane_002)
col_collection.objects.link(ob_cylinder)
col_collection.objects.link(ob_cylinder_001)
col_collection.objects.link(ob_plane_003)

# ---- scene / render settings (as saved in the file)
scene.frame_start = 1; scene.frame_end = 250; scene.frame_set(1)
scene.render.engine = 'BLENDER_EEVEE_NEXT'
bpy.context.view_layer.update()

# ---- added for rendering (the .blend has no active camera and no usable light): camera, sun
cam_auto = bpy.data.cameras.new('AutoCamera')
cam_auto.lens = 50.0
cam_auto.sensor_width = 36.0
cam_auto.clip_end = 1000.0
ob_auto_camera = bpy.data.objects.new('AutoCamera', cam_auto)
scene.collection.objects.link(ob_auto_camera)
ob_auto_camera.location = (8.32201, -10.2791, 6.85274)
ob_auto_camera.rotation_euler = (1.09748, -7.21219e-08, 0.694738)
scene.camera = ob_auto_camera
light_auto_sun = bpy.data.lights.new('AutoSun', 'SUN')
light_auto_sun.energy = 3.0
light_auto_sun.angle = 0.0523599
ob_auto_sun = bpy.data.objects.new('AutoSun', light_auto_sun)
scene.collection.objects.link(ob_auto_sun)
ob_auto_sun.rotation_euler = (0.872665, 0.174533, 0.523599)
bpy.context.view_layer.update()

